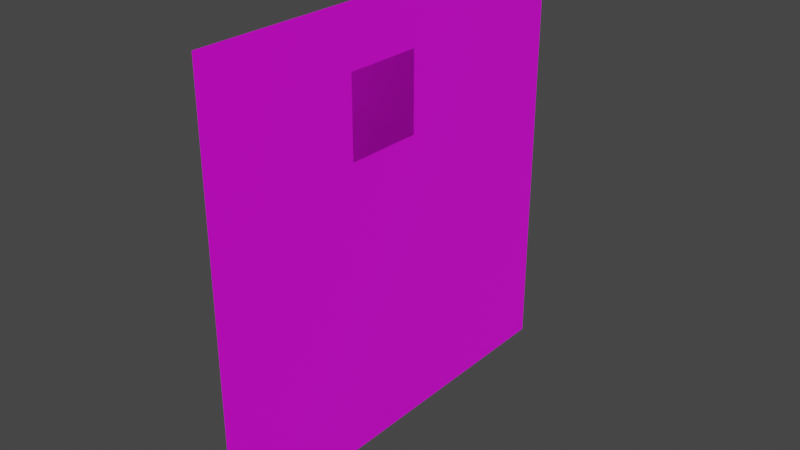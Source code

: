 # Source: Priconne_Leader.blend  (saved by Blender 2.80.75; exported with 4.5.12 LTS)
import bpy
from mathutils import Matrix  # noqa: F401  (used for matrix-valued properties, if any)

bpy.ops.wm.read_factory_settings(use_empty=True)
scene = bpy.context.scene
scene.name = 'Scene'

# ---- collections
col_collection = bpy.data.collections.new('Collection'); scene.collection.children.link(col_collection)

# ---- images (referenced by path relative to the original .blend; pixels are not part of the script)
import os
ASSET_DIR = os.environ.get("B2B_ASSET_DIR", "")  # directory of the original .blend (textures are referenced by path, not embedded)
HERE = os.path.dirname(os.path.abspath(__file__))  # packed textures are extracted next to this script under _unpacked/

def load_image(name, relpath, width, height, colorspace="sRGB"):
    """Load a texture the original file referenced (path relative to the .blend, or extracted next to this script)."""
    p = next((c for c in (os.path.join(HERE, relpath), os.path.join(ASSET_DIR, relpath)) if relpath and os.path.exists(c)), "")
    if p:
        img = bpy.data.images.load(p, check_existing=True)
        img.name = name
    else:  # same state as the original file: an image datablock whose file is absent (Cycles renders it pink)
        img = bpy.data.images.new(name, width, height)
        img.source = "FILE"
        img.filepath = "//" + (relpath or name)
    img.colorspace_settings.name = colorspace
    return img
img_texture_pcr_yui_body_png = load_image('TEXTURE_PCR_YUI_BODY.png', 'TEXTURE_PCR_YUI_BODY.png', 1024, 1024, 'sRGB')
img_texture_pcr_yui_exp_1_png = load_image('TEXTURE_PCR_YUI_EXP_1.png', 'TEXTURE_PCR_YUI_EXP_1.png', 1024, 1024, 'sRGB')
img_texture_pcr_yui_exp_2_png = load_image('TEXTURE_PCR_YUI_EXP_2.png', 'TEXTURE_PCR_YUI_EXP_2.png', 1024, 1024, 'sRGB')

# ---- materials (node trees are filled in below, after node groups)
mat_body = bpy.data.materials.new('Body')
mat_body.use_transparent_shadow = False
mat_expression = bpy.data.materials.new('Expression')
mat_expression.use_transparent_shadow = False
mat_expression_2 = bpy.data.materials.new('Expression_2')
mat_expression_2.use_transparent_shadow = False

# ---- material node trees
mat_body.use_nodes = True; mat_body.node_tree.nodes.clear()
_N = mat_body.node_tree.nodes; _L = mat_body.node_tree.links
n0 = _N.new('ShaderNodeOutputMaterial'); n0.name = 'Material Output'; n0.location = (300, 300)
n1 = _N.new('ShaderNodeBsdfPrincipled'); n1.name = 'Principled BSDF'; n1.location = (10, 300)
n1.distribution = 'GGX'
n1.subsurface_method = 'BURLEY'
n1.inputs[3].default_value = 1.45
n1.inputs[27].default_value = (0.0, 0.0, 0.0, 1.0)
n1.inputs[28].default_value = 1.0
n2 = _N.new('ShaderNodeTexImage'); n2.name = 'Image Texture'; n2.location = (-280, 265)
n2.image = img_texture_pcr_yui_body_png
_L.new(n1.outputs[0], n0.inputs[0])
_L.new(n2.outputs[0], n1.inputs[0])
_L.new(n2.outputs[1], n1.inputs[4])
n0.is_active_output = True
mat_expression.use_nodes = True; mat_expression.node_tree.nodes.clear()
_N = mat_expression.node_tree.nodes; _L = mat_expression.node_tree.links
n0 = _N.new('ShaderNodeTexImage'); n0.name = 'Image Texture'; n0.location = (-310, 41)
n0.image = img_texture_pcr_yui_exp_1_png
n1 = _N.new('ShaderNodeBsdfPrincipled'); n1.name = 'Principled BSDF'; n1.location = (-23, 180)
n1.distribution = 'GGX'
n1.subsurface_method = 'BURLEY'
n1.inputs[3].default_value = 1.45
n1.inputs[27].default_value = (0.0, 0.0, 0.0, 1.0)
n1.inputs[28].default_value = 1.0
n2 = _N.new('ShaderNodeOutputMaterial'); n2.name = 'Material Output'; n2.location = (280, 162)
_L.new(n1.outputs[0], n2.inputs[0])
_L.new(n0.outputs[0], n1.inputs[0])
_L.new(n0.outputs[1], n1.inputs[4])
n2.is_active_output = True
mat_expression_2.use_nodes = True; mat_expression_2.node_tree.nodes.clear()
_N = mat_expression_2.node_tree.nodes; _L = mat_expression_2.node_tree.links
n0 = _N.new('ShaderNodeTexImage'); n0.name = 'Image Texture'; n0.location = (-310, 41)
n0.image = img_texture_pcr_yui_exp_2_png
n1 = _N.new('ShaderNodeBsdfPrincipled'); n1.name = 'Principled BSDF'; n1.location = (-23, 180)
n1.distribution = 'GGX'
n1.subsurface_method = 'BURLEY'
n1.inputs[3].default_value = 1.45
n1.inputs[27].default_value = (0.0, 0.0, 0.0, 1.0)
n1.inputs[28].default_value = 1.0
n2 = _N.new('ShaderNodeOutputMaterial'); n2.name = 'Material Output'; n2.location = (280, 162)
_L.new(n1.outputs[0], n2.inputs[0])
_L.new(n0.outputs[0], n1.inputs[0])
_L.new(n0.outputs[1], n1.inputs[4])
n2.is_active_output = True

# ---- world
world_world = bpy.data.worlds.new('World'); scene.world = world_world
world_world.use_nodes = True; world_world.node_tree.nodes.clear()
_N = world_world.node_tree.nodes; _L = world_world.node_tree.links
n0 = _N.new('ShaderNodeOutputWorld'); n0.name = 'World Output'; n0.location = (300, 300)
n1 = _N.new('ShaderNodeBackground'); n1.name = 'Background'; n1.location = (10, 300)
n1.inputs[0].default_value = (0.05088, 0.05088, 0.05088, 1.0)
_L.new(n1.outputs[0], n0.inputs[0])
n0.is_active_output = True
world_world.color = (0.05088, 0.05088, 0.05088)
world_world.use_sun_shadow = False
world_world.sun_shadow_jitter_overblur = 0.0

# ---- meshes
me_plane = bpy.data.meshes.new('Plane')
me_plane.from_pydata([(-2.121e-13, -46.65, 43.1), (-4.078e-06, 46.65, 43.1), (4.078e-06, -46.65, 136.4), (2.121e-13, 46.65, 136.4)], [], [(0, 3, 2), (0, 1, 3)])
_uv = me_plane.uv_layers.new(name='UVMap')
_uv.uv.foreach_set('vector', [0.0, 0.0, 1.0, 1.0, 0.0, 1.0, 0.0, 0.0, 1.0, 0.0, 1.0, 1.0])
me_plane.materials.append(mat_body)
me_plane.use_remesh_preserve_volume = False
me_plane.use_remesh_preserve_attributes = False
me_plane.use_mirror_vertex_groups = False
me_plane.update()
me_plane_035 = bpy.data.meshes.new('Plane.035')
me_plane_035.from_pydata([(1.017e-06, -12.37, 106.9), (-2.711e-07, 4.688, 106.9), (2.711e-07, -12.37, 123.9), (-1.017e-06, 4.688, 123.9)], [], [(1, 2, 0), (1, 3, 2)])
_uv = me_plane_035.uv_layers.new(name='UVMap')
_uv.uv.foreach_set('vector', [0.1875, 0.8125, 0.0, 1.0, 0.0, 0.8125, 0.1875, 0.8125, 0.1875, 1.0, 0.0, 1.0])
me_plane_035.materials.append(mat_expression)
me_plane_035.use_remesh_preserve_volume = False
me_plane_035.use_remesh_preserve_attributes = False
me_plane_035.use_mirror_vertex_groups = False
me_plane_035.update()
me_plane_020 = bpy.data.meshes.new('Plane.020')
me_plane_020.from_pydata([(1.017e-06, -12.37, 106.9), (-2.711e-07, 4.688, 106.9), (2.711e-07, -12.37, 123.9), (-1.017e-06, 4.688, 123.9)], [], [(1, 2, 0), (1, 3, 2)])
_uv = me_plane_020.uv_layers.new(name='UVMap')
_uv.uv.foreach_set('vector', [0.1875, 0.625, 0.0, 0.8125, 0.0, 0.625, 0.1875, 0.625, 0.1875, 0.8125, 0.0, 0.8125])
me_plane_020.materials.append(mat_expression)
me_plane_020.use_remesh_preserve_volume = False
me_plane_020.use_remesh_preserve_attributes = False
me_plane_020.use_mirror_vertex_groups = False
me_plane_020.update()
me_plane_021 = bpy.data.meshes.new('Plane.021')
me_plane_021.from_pydata([(1.017e-06, -12.37, 106.9), (-2.711e-07, 4.688, 106.9), (2.711e-07, -12.37, 123.9), (-1.017e-06, 4.688, 123.9)], [], [(1, 2, 0), (1, 3, 2)])
_uv = me_plane_021.uv_layers.new(name='UVMap')
_uv.uv.foreach_set('vector', [0.1875, 0.4375, 0.0, 0.625, 0.0, 0.4375, 0.1875, 0.4375, 0.1875, 0.625, 0.0, 0.625])
me_plane_021.materials.append(mat_expression)
me_plane_021.use_remesh_preserve_volume = False
me_plane_021.use_remesh_preserve_attributes = False
me_plane_021.use_mirror_vertex_groups = False
me_plane_021.update()
me_plane_022 = bpy.data.meshes.new('Plane.022')
me_plane_022.from_pydata([(1.017e-06, -12.37, 106.9), (-2.711e-07, 4.688, 106.9), (2.711e-07, -12.37, 123.9), (-1.017e-06, 4.688, 123.9)], [], [(1, 2, 0), (1, 3, 2)])
_uv = me_plane_022.uv_layers.new(name='UVMap')
_uv.uv.foreach_set('vector', [0.375, 0.8125, 0.1875, 1.0, 0.1875, 0.8125, 0.375, 0.8125, 0.375, 1.0, 0.1875, 1.0])
me_plane_022.materials.append(mat_expression)
me_plane_022.use_remesh_preserve_volume = False
me_plane_022.use_remesh_preserve_attributes = False
me_plane_022.use_mirror_vertex_groups = False
me_plane_022.update()
me_plane_023 = bpy.data.meshes.new('Plane.023')
me_plane_023.from_pydata([(1.017e-06, -12.37, 106.9), (-2.711e-07, 4.688, 106.9), (2.711e-07, -12.37, 123.9), (-1.017e-06, 4.688, 123.9)], [], [(1, 2, 0), (1, 3, 2)])
_uv = me_plane_023.uv_layers.new(name='UVMap')
_uv.uv.foreach_set('vector', [0.375, 0.625, 0.1875, 0.8125, 0.1875, 0.625, 0.375, 0.625, 0.375, 0.8125, 0.1875, 0.8125])
me_plane_023.materials.append(mat_expression)
me_plane_023.use_remesh_preserve_volume = False
me_plane_023.use_remesh_preserve_attributes = False
me_plane_023.use_mirror_vertex_groups = False
me_plane_023.update()
me_plane_024 = bpy.data.meshes.new('Plane.024')
me_plane_024.from_pydata([(1.017e-06, -12.37, 106.9), (-2.711e-07, 4.688, 106.9), (2.711e-07, -12.37, 123.9), (-1.017e-06, 4.688, 123.9)], [], [(1, 2, 0), (1, 3, 2)])
_uv = me_plane_024.uv_layers.new(name='UVMap')
_uv.uv.foreach_set('vector', [0.5625, 0.8125, 0.375, 1.0, 0.375, 0.8125, 0.5625, 0.8125, 0.5625, 1.0, 0.375, 1.0])
me_plane_024.materials.append(mat_expression)
me_plane_024.use_remesh_preserve_volume = False
me_plane_024.use_remesh_preserve_attributes = False
me_plane_024.use_mirror_vertex_groups = False
me_plane_024.update()
me_plane_025 = bpy.data.meshes.new('Plane.025')
me_plane_025.from_pydata([(1.017e-06, -12.37, 106.9), (-2.711e-07, 4.688, 106.9), (2.711e-07, -12.37, 123.9), (-1.017e-06, 4.688, 123.9)], [], [(1, 2, 0), (1, 3, 2)])
_uv = me_plane_025.uv_layers.new(name='UVMap')
_uv.uv.foreach_set('vector', [0.5625, 0.625, 0.375, 0.8125, 0.375, 0.625, 0.5625, 0.625, 0.5625, 0.8125, 0.375, 0.8125])
me_plane_025.materials.append(mat_expression)
me_plane_025.use_remesh_preserve_volume = False
me_plane_025.use_remesh_preserve_attributes = False
me_plane_025.use_mirror_vertex_groups = False
me_plane_025.update()
me_plane_026 = bpy.data.meshes.new('Plane.026')
me_plane_026.from_pydata([(1.017e-06, -12.37, 106.9), (-2.711e-07, 4.688, 106.9), (2.711e-07, -12.37, 123.9), (-1.017e-06, 4.688, 123.9)], [], [(1, 2, 0), (1, 3, 2)])
_uv = me_plane_026.uv_layers.new(name='UVMap')
_uv.uv.foreach_set('vector', [0.75, 0.8125, 0.5625, 1.0, 0.5625, 0.8125, 0.75, 0.8125, 0.75, 1.0, 0.5625, 1.0])
me_plane_026.materials.append(mat_expression)
me_plane_026.use_remesh_preserve_volume = False
me_plane_026.use_remesh_preserve_attributes = False
me_plane_026.use_mirror_vertex_groups = False
me_plane_026.update()
me_plane_027 = bpy.data.meshes.new('Plane.027')
me_plane_027.from_pydata([(1.017e-06, -12.37, 106.9), (-2.711e-07, 4.688, 106.9), (2.711e-07, -12.37, 123.9), (-1.017e-06, 4.688, 123.9)], [], [(1, 2, 0), (1, 3, 2)])
_uv = me_plane_027.uv_layers.new(name='UVMap')
_uv.uv.foreach_set('vector', [0.75, 0.625, 0.5625, 0.8125, 0.5625, 0.625, 0.75, 0.625, 0.75, 0.8125, 0.5625, 0.8125])
me_plane_027.materials.append(mat_expression)
me_plane_027.use_remesh_preserve_volume = False
me_plane_027.use_remesh_preserve_attributes = False
me_plane_027.use_mirror_vertex_groups = False
me_plane_027.update()
me_plane_028 = bpy.data.meshes.new('Plane.028')
me_plane_028.from_pydata([(1.017e-06, -12.37, 106.9), (-2.711e-07, 4.688, 106.9), (2.711e-07, -12.37, 123.9), (-1.017e-06, 4.688, 123.9)], [], [(1, 2, 0), (1, 3, 2)])
_uv = me_plane_028.uv_layers.new(name='UVMap')
_uv.uv.foreach_set('vector', [0.9375, 0.8125, 0.75, 1.0, 0.75, 0.8125, 0.9375, 0.8125, 0.9375, 1.0, 0.75, 1.0])
me_plane_028.materials.append(mat_expression)
me_plane_028.use_remesh_preserve_volume = False
me_plane_028.use_remesh_preserve_attributes = False
me_plane_028.use_mirror_vertex_groups = False
me_plane_028.update()
me_plane_029 = bpy.data.meshes.new('Plane.029')
me_plane_029.from_pydata([(1.017e-06, -12.37, 106.9), (-2.711e-07, 4.688, 106.9), (2.711e-07, -12.37, 123.9), (-1.017e-06, 4.688, 123.9)], [], [(1, 2, 0), (1, 3, 2)])
_uv = me_plane_029.uv_layers.new(name='UVMap')
_uv.uv.foreach_set('vector', [0.9375, 0.6125, 0.75, 0.8125, 0.75, 0.6125, 0.9375, 0.6125, 0.9375, 0.8125, 0.75, 0.8125])
me_plane_029.materials.append(mat_expression)
me_plane_029.use_remesh_preserve_volume = False
me_plane_029.use_remesh_preserve_attributes = False
me_plane_029.use_mirror_vertex_groups = False
me_plane_029.update()
me_plane_032 = bpy.data.meshes.new('Plane.032')
me_plane_032.from_pydata([(1.017e-06, -12.37, 106.9), (-2.711e-07, 4.688, 106.9), (2.711e-07, -12.37, 123.9), (-1.017e-06, 4.688, 123.9)], [], [(1, 2, 0), (1, 3, 2)])
_uv = me_plane_032.uv_layers.new(name='UVMap')
_uv.uv.foreach_set('vector', [0.375, 0.4375, 0.1875, 0.625, 0.1875, 0.4375, 0.375, 0.4375, 0.375, 0.625, 0.1875, 0.625])
me_plane_032.materials.append(mat_expression)
me_plane_032.use_remesh_preserve_volume = False
me_plane_032.use_remesh_preserve_attributes = False
me_plane_032.use_mirror_vertex_groups = False
me_plane_032.update()
me_plane_033 = bpy.data.meshes.new('Plane.033')
me_plane_033.from_pydata([(1.017e-06, -12.37, 106.9), (-2.711e-07, 4.688, 106.9), (2.711e-07, -12.37, 123.9), (-1.017e-06, 4.688, 123.9)], [], [(1, 2, 0), (1, 3, 2)])
_uv = me_plane_033.uv_layers.new(name='UVMap')
_uv.uv.foreach_set('vector', [0.5625, 0.4375, 0.375, 0.625, 0.375, 0.4375, 0.5625, 0.4375, 0.5625, 0.625, 0.375, 0.625])
me_plane_033.materials.append(mat_expression)
me_plane_033.use_remesh_preserve_volume = False
me_plane_033.use_remesh_preserve_attributes = False
me_plane_033.use_mirror_vertex_groups = False
me_plane_033.update()
me_plane_031 = bpy.data.meshes.new('Plane.031')
me_plane_031.from_pydata([(1.017e-06, -12.37, 106.9), (-2.711e-07, 4.688, 106.9), (2.711e-07, -12.37, 123.9), (-1.017e-06, 4.688, 123.9)], [], [(1, 2, 0), (1, 3, 2)])
_uv = me_plane_031.uv_layers.new(name='UVMap')
_uv.uv.foreach_set('vector', [0.75, 0.4375, 0.5625, 0.625, 0.5625, 0.4375, 0.75, 0.4375, 0.75, 0.625, 0.5625, 0.625])
me_plane_031.materials.append(mat_expression)
me_plane_031.use_remesh_preserve_volume = False
me_plane_031.use_remesh_preserve_attributes = False
me_plane_031.use_mirror_vertex_groups = False
me_plane_031.update()
me_plane_030 = bpy.data.meshes.new('Plane.030')
me_plane_030.from_pydata([(1.017e-06, -12.37, 106.9), (-2.711e-07, 4.688, 106.9), (2.711e-07, -12.37, 123.9), (-1.017e-06, 4.688, 123.9)], [], [(1, 2, 0), (1, 3, 2)])
_uv = me_plane_030.uv_layers.new(name='UVMap')
_uv.uv.foreach_set('vector', [0.9375, 0.4375, 0.75, 0.625, 0.75, 0.4375, 0.9375, 0.4375, 0.9375, 0.625, 0.75, 0.625])
me_plane_030.materials.append(mat_expression)
me_plane_030.use_remesh_preserve_volume = False
me_plane_030.use_remesh_preserve_attributes = False
me_plane_030.use_mirror_vertex_groups = False
me_plane_030.update()
me_plane_001 = bpy.data.meshes.new('Plane.001')
me_plane_001.from_pydata([(1.017e-06, -12.37, 106.9), (-2.711e-07, 4.688, 106.9), (2.711e-07, -12.37, 123.9), (-1.017e-06, 4.688, 123.9)], [], [(1, 2, 0), (1, 3, 2)])
_uv = me_plane_001.uv_layers.new(name='UVMap')
_uv.uv.foreach_set('vector', [0.1875, 0.8125, 0.0, 1.0, 0.0, 0.8125, 0.1875, 0.8125, 0.1875, 1.0, 0.0, 1.0])
me_plane_001.materials.append(mat_expression_2)
me_plane_001.use_remesh_preserve_volume = False
me_plane_001.use_remesh_preserve_attributes = False
me_plane_001.use_mirror_vertex_groups = False
me_plane_001.update()
me_plane_016 = bpy.data.meshes.new('Plane.016')
me_plane_016.from_pydata([(1.017e-06, -12.37, 106.9), (-2.711e-07, 4.688, 106.9), (2.711e-07, -12.37, 123.9), (-1.017e-06, 4.688, 123.9)], [], [(1, 2, 0), (1, 3, 2)])
_uv = me_plane_016.uv_layers.new(name='UVMap')
_uv.uv.foreach_set('vector', [0.1875, 0.625, 0.0, 0.8125, 0.0, 0.625, 0.1875, 0.625, 0.1875, 0.8125, 0.0, 0.8125])
me_plane_016.materials.append(mat_expression_2)
me_plane_016.use_remesh_preserve_volume = False
me_plane_016.use_remesh_preserve_attributes = False
me_plane_016.use_mirror_vertex_groups = False
me_plane_016.update()
me_plane_003 = bpy.data.meshes.new('Plane.003')
me_plane_003.from_pydata([(1.017e-06, -12.37, 106.9), (-2.711e-07, 4.688, 106.9), (2.711e-07, -12.37, 123.9), (-1.017e-06, 4.688, 123.9)], [], [(1, 2, 0), (1, 3, 2)])
_uv = me_plane_003.uv_layers.new(name='UVMap')
_uv.uv.foreach_set('vector', [0.1875, 0.4375, 0.0, 0.625, 0.0, 0.4375, 0.1875, 0.4375, 0.1875, 0.625, 0.0, 0.625])
me_plane_003.materials.append(mat_expression_2)
me_plane_003.use_remesh_preserve_volume = False
me_plane_003.use_remesh_preserve_attributes = False
me_plane_003.use_mirror_vertex_groups = False
me_plane_003.update()
me_plane_004 = bpy.data.meshes.new('Plane.004')
me_plane_004.from_pydata([(1.017e-06, -12.37, 106.9), (-2.711e-07, 4.688, 106.9), (2.711e-07, -12.37, 123.9), (-1.017e-06, 4.688, 123.9)], [], [(1, 2, 0), (1, 3, 2)])
_uv = me_plane_004.uv_layers.new(name='UVMap')
_uv.uv.foreach_set('vector', [0.375, 0.8125, 0.1875, 1.0, 0.1875, 0.8125, 0.375, 0.8125, 0.375, 1.0, 0.1875, 1.0])
me_plane_004.materials.append(mat_expression_2)
me_plane_004.use_remesh_preserve_volume = False
me_plane_004.use_remesh_preserve_attributes = False
me_plane_004.use_mirror_vertex_groups = False
me_plane_004.update()
me_plane_005 = bpy.data.meshes.new('Plane.005')
me_plane_005.from_pydata([(1.017e-06, -12.37, 106.9), (-2.711e-07, 4.688, 106.9), (2.711e-07, -12.37, 123.9), (-1.017e-06, 4.688, 123.9)], [], [(1, 2, 0), (1, 3, 2)])
_uv = me_plane_005.uv_layers.new(name='UVMap')
_uv.uv.foreach_set('vector', [0.375, 0.625, 0.1875, 0.8125, 0.1875, 0.625, 0.375, 0.625, 0.375, 0.8125, 0.1875, 0.8125])
me_plane_005.materials.append(mat_expression_2)
me_plane_005.use_remesh_preserve_volume = False
me_plane_005.use_remesh_preserve_attributes = False
me_plane_005.use_mirror_vertex_groups = False
me_plane_005.update()
me_plane_006 = bpy.data.meshes.new('Plane.006')
me_plane_006.from_pydata([(1.017e-06, -12.37, 106.9), (-2.711e-07, 4.688, 106.9), (2.711e-07, -12.37, 123.9), (-1.017e-06, 4.688, 123.9)], [], [(1, 2, 0), (1, 3, 2)])
_uv = me_plane_006.uv_layers.new(name='UVMap')
_uv.uv.foreach_set('vector', [0.375, 0.4375, 0.1875, 0.625, 0.1875, 0.4375, 0.375, 0.4375, 0.375, 0.625, 0.1875, 0.625])
me_plane_006.materials.append(mat_expression_2)
me_plane_006.use_remesh_preserve_volume = False
me_plane_006.use_remesh_preserve_attributes = False
me_plane_006.use_mirror_vertex_groups = False
me_plane_006.update()
me_plane_007 = bpy.data.meshes.new('Plane.007')
me_plane_007.from_pydata([(1.017e-06, -12.37, 106.9), (-2.711e-07, 4.688, 106.9), (2.711e-07, -12.37, 123.9), (-1.017e-06, 4.688, 123.9)], [], [(1, 2, 0), (1, 3, 2)])
_uv = me_plane_007.uv_layers.new(name='UVMap')
_uv.uv.foreach_set('vector', [0.5625, 0.8125, 0.375, 1.0, 0.375, 0.8125, 0.5625, 0.8125, 0.5625, 1.0, 0.375, 1.0])
me_plane_007.materials.append(mat_expression_2)
me_plane_007.use_remesh_preserve_volume = False
me_plane_007.use_remesh_preserve_attributes = False
me_plane_007.use_mirror_vertex_groups = False
me_plane_007.update()
me_plane_008 = bpy.data.meshes.new('Plane.008')
me_plane_008.from_pydata([(1.017e-06, -12.37, 106.9), (-2.711e-07, 4.688, 106.9), (2.711e-07, -12.37, 123.9), (-1.017e-06, 4.688, 123.9)], [], [(1, 2, 0), (1, 3, 2)])
_uv = me_plane_008.uv_layers.new(name='UVMap')
_uv.uv.foreach_set('vector', [0.5625, 0.625, 0.375, 0.8125, 0.375, 0.625, 0.5625, 0.625, 0.5625, 0.8125, 0.375, 0.8125])
me_plane_008.materials.append(mat_expression_2)
me_plane_008.use_remesh_preserve_volume = False
me_plane_008.use_remesh_preserve_attributes = False
me_plane_008.use_mirror_vertex_groups = False
me_plane_008.update()
me_plane_009 = bpy.data.meshes.new('Plane.009')
me_plane_009.from_pydata([(1.017e-06, -12.37, 106.9), (-2.711e-07, 4.688, 106.9), (2.711e-07, -12.37, 123.9), (-1.017e-06, 4.688, 123.9)], [], [(1, 2, 0), (1, 3, 2)])
_uv = me_plane_009.uv_layers.new(name='UVMap')
_uv.uv.foreach_set('vector', [0.5625, 0.4375, 0.375, 0.635, 0.375, 0.4375, 0.5625, 0.4375, 0.5625, 0.635, 0.375, 0.635])
me_plane_009.materials.append(mat_expression_2)
me_plane_009.use_remesh_preserve_volume = False
me_plane_009.use_remesh_preserve_attributes = False
me_plane_009.use_mirror_vertex_groups = False
me_plane_009.update()
me_plane_010 = bpy.data.meshes.new('Plane.010')
me_plane_010.from_pydata([(1.017e-06, -12.37, 106.9), (-2.711e-07, 4.688, 106.9), (2.711e-07, -12.37, 123.9), (-1.017e-06, 4.688, 123.9)], [], [(1, 2, 0), (1, 3, 2)])
_uv = me_plane_010.uv_layers.new(name='UVMap')
_uv.uv.foreach_set('vector', [0.75, 0.8125, 0.5625, 1.0, 0.5625, 0.8125, 0.75, 0.8125, 0.75, 1.0, 0.5625, 1.0])
me_plane_010.materials.append(mat_expression_2)
me_plane_010.use_remesh_preserve_volume = False
me_plane_010.use_remesh_preserve_attributes = False
me_plane_010.use_mirror_vertex_groups = False
me_plane_010.update()
me_plane_011 = bpy.data.meshes.new('Plane.011')
me_plane_011.from_pydata([(1.017e-06, -12.37, 106.9), (-2.711e-07, 4.688, 106.9), (2.711e-07, -12.37, 123.9), (-1.017e-06, 4.688, 123.9)], [], [(1, 2, 0), (1, 3, 2)])
_uv = me_plane_011.uv_layers.new(name='UVMap')
_uv.uv.foreach_set('vector', [0.75, 0.625, 0.5625, 0.8125, 0.5625, 0.625, 0.75, 0.625, 0.75, 0.8125, 0.5625, 0.8125])
me_plane_011.materials.append(mat_expression_2)
me_plane_011.use_remesh_preserve_volume = False
me_plane_011.use_remesh_preserve_attributes = False
me_plane_011.use_mirror_vertex_groups = False
me_plane_011.update()
me_plane_012 = bpy.data.meshes.new('Plane.012')
me_plane_012.from_pydata([(1.017e-06, -12.37, 106.9), (-2.711e-07, 4.688, 106.9), (2.711e-07, -12.37, 123.9), (-1.017e-06, 4.688, 123.9)], [], [(1, 2, 0), (1, 3, 2)])
_uv = me_plane_012.uv_layers.new(name='UVMap')
_uv.uv.foreach_set('vector', [0.75, 0.4375, 0.5625, 0.625, 0.5625, 0.4375, 0.75, 0.4375, 0.75, 0.625, 0.5625, 0.625])
me_plane_012.materials.append(mat_expression_2)
me_plane_012.use_remesh_preserve_volume = False
me_plane_012.use_remesh_preserve_attributes = False
me_plane_012.use_mirror_vertex_groups = False
me_plane_012.update()
me_plane_013 = bpy.data.meshes.new('Plane.013')
me_plane_013.from_pydata([(1.017e-06, -12.37, 106.9), (-2.711e-07, 4.688, 106.9), (2.711e-07, -12.37, 123.9), (-1.017e-06, 4.688, 123.9)], [], [(1, 2, 0), (1, 3, 2)])
_uv = me_plane_013.uv_layers.new(name='UVMap')
_uv.uv.foreach_set('vector', [0.9375, 0.8125, 0.75, 1.0, 0.75, 0.8125, 0.9375, 0.8125, 0.9375, 1.0, 0.75, 1.0])
me_plane_013.materials.append(mat_expression_2)
me_plane_013.use_remesh_preserve_volume = False
me_plane_013.use_remesh_preserve_attributes = False
me_plane_013.use_mirror_vertex_groups = False
me_plane_013.update()
me_plane_014 = bpy.data.meshes.new('Plane.014')
me_plane_014.from_pydata([(1.017e-06, -12.37, 106.9), (-2.711e-07, 4.688, 106.9), (2.711e-07, -12.37, 123.9), (-1.017e-06, 4.688, 123.9)], [], [(1, 2, 0), (1, 3, 2)])
_uv = me_plane_014.uv_layers.new(name='UVMap')
_uv.uv.foreach_set('vector', [0.9375, 0.625, 0.75, 0.8125, 0.75, 0.625, 0.9375, 0.625, 0.9375, 0.8125, 0.75, 0.8125])
me_plane_014.materials.append(mat_expression_2)
me_plane_014.use_remesh_preserve_volume = False
me_plane_014.use_remesh_preserve_attributes = False
me_plane_014.use_mirror_vertex_groups = False
me_plane_014.update()
me_plane_015 = bpy.data.meshes.new('Plane.015')
me_plane_015.from_pydata([(1.017e-06, -12.37, 106.9), (-2.711e-07, 4.688, 106.9), (2.711e-07, -12.37, 123.9), (-1.017e-06, 4.688, 123.9)], [], [(1, 2, 0), (1, 3, 2)])
_uv = me_plane_015.uv_layers.new(name='UVMap')
_uv.uv.foreach_set('vector', [0.9375, 0.4375, 0.75, 0.625, 0.75, 0.4375, 0.9375, 0.4375, 0.9375, 0.625, 0.75, 0.625])
me_plane_015.materials.append(mat_expression_2)
me_plane_015.use_remesh_preserve_volume = False
me_plane_015.use_remesh_preserve_attributes = False
me_plane_015.use_mirror_vertex_groups = False
me_plane_015.update()
arm_armature = bpy.data.armatures.new('Armature')  # bones are not reproduced

# ---- objects
ob_body1 = bpy.data.objects.new('Body1', me_plane)
ob_priconne_leader = bpy.data.objects.new('Priconne Leader', arm_armature)
ob_e00_normal = bpy.data.objects.new('E00 Normal', me_plane_035)
ob_e01_normal = bpy.data.objects.new('E01 Normal', me_plane_020)
ob_e02_joy = bpy.data.objects.new('E02 Joy', me_plane_021)
ob_e10_shy = bpy.data.objects.new('E10 Shy', me_plane_022)
ob_e11_shy = bpy.data.objects.new('E11 Shy', me_plane_023)
ob_e20_scared = bpy.data.objects.new('E20 Scared', me_plane_024)
ob_e21_scared = bpy.data.objects.new('E21 Scared', me_plane_025)
ob_e30_sad = bpy.data.objects.new('E30 Sad', me_plane_026)
ob_e31_sad = bpy.data.objects.new('E31 Sad', me_plane_027)
ob_e40_angry = bpy.data.objects.new('E40 Angry', me_plane_028)
ob_e41_angry = bpy.data.objects.new('E41 Angry', me_plane_029)
ob_e_12_reserved = bpy.data.objects.new('E_12 Reserved', me_plane_032)
ob_e_22_reserved = bpy.data.objects.new('E_22 Reserved', me_plane_033)
ob_e_32_reserved = bpy.data.objects.new('E_32 Reserved', me_plane_031)
ob_e_42_reserved = bpy.data.objects.new('E_42 Reserved', me_plane_030)
ob_m00_normal = bpy.data.objects.new('M00 Normal', me_plane_001)
ob_m01_normal = bpy.data.objects.new('M01 Normal', me_plane_016)
ob_m02_normal = bpy.data.objects.new('M02 Normal', me_plane_003)
ob_m10_shy = bpy.data.objects.new('M10 Shy', me_plane_004)
ob_m11_shy = bpy.data.objects.new('M11 Shy', me_plane_005)
ob_m12_shy = bpy.data.objects.new('M12 Shy', me_plane_006)
ob_m20_scared = bpy.data.objects.new('M20 Scared', me_plane_007)
ob_m21_scared = bpy.data.objects.new('M21 Scared', me_plane_008)
ob_m22_scared = bpy.data.objects.new('M22 Scared', me_plane_009)
ob_m30_sad = bpy.data.objects.new('M30 Sad', me_plane_010)
ob_m31_sad = bpy.data.objects.new('M31 Sad', me_plane_011)
ob_m32_sad = bpy.data.objects.new('M32 Sad', me_plane_012)
ob_m40_angry = bpy.data.objects.new('M40 Angry', me_plane_013)
ob_m41_angry = bpy.data.objects.new('M41 Angry', me_plane_014)
ob_m42_angry = bpy.data.objects.new('M42 Angry', me_plane_015)

# ---- transforms, parenting, visibility, modifiers, constraints
ob_body1.parent = ob_priconne_leader
ob_body1.location = (0.0, 0.0, 0.0)
ob_body1.scale = (1.0, 1.0, 1.0)
ob_body1.lineart.crease_threshold = 0.0
_vg = ob_body1.vertex_groups.new(name='Body1')
_vg.add([0, 1, 2, 3], 1.0, 'REPLACE')
_m = ob_body1.modifiers.new('Armature', 'ARMATURE')
_m.object = ob_priconne_leader
ob_priconne_leader.location = (0.0, 0.0, 0.0)
ob_priconne_leader.lineart.crease_threshold = 0.0
ob_e00_normal.parent = ob_priconne_leader
ob_e00_normal.location = (0.0, 0.0, 0.0)
ob_e00_normal.lineart.crease_threshold = 0.0
_vg = ob_e00_normal.vertex_groups.new(name='E00 Normal')
for _i, _w in zip([0, 1, 2, 3], [0.0625, 0.0625, 0.0625, 0.0625]): _vg.add([_i], _w, 'REPLACE')
_m = ob_e00_normal.modifiers.new('Armature', 'ARMATURE')
_m.object = ob_priconne_leader
ob_e01_normal.parent = ob_priconne_leader
ob_e01_normal.location = (0.0, 0.0, 0.0)
ob_e01_normal.lineart.crease_threshold = 0.0
_vg = ob_e01_normal.vertex_groups.new(name='E01 Normal')
_vg.add([0, 1, 2, 3], 1.0, 'REPLACE')
_m = ob_e01_normal.modifiers.new('Armature', 'ARMATURE')
_m.object = ob_priconne_leader
ob_e02_joy.parent = ob_priconne_leader
ob_e02_joy.location = (0.0, 0.0, 0.0)
ob_e02_joy.lineart.crease_threshold = 0.0
_vg = ob_e02_joy.vertex_groups.new(name='Base')
_vg = ob_e02_joy.vertex_groups.new(name='Body1')
_vg = ob_e02_joy.vertex_groups.new(name='E00 Normal')
_vg = ob_e02_joy.vertex_groups.new(name='E01 Normal')
_vg = ob_e02_joy.vertex_groups.new(name='E02 Joy')
_vg.add([0, 1, 2, 3], 1.0, 'REPLACE')
_vg = ob_e02_joy.vertex_groups.new(name='E10 Shy')
_vg = ob_e02_joy.vertex_groups.new(name='E11 Shy')
_vg = ob_e02_joy.vertex_groups.new(name='E20 Scared')
_vg = ob_e02_joy.vertex_groups.new(name='E21 Scared')
_vg = ob_e02_joy.vertex_groups.new(name='E30 Sad')
_vg = ob_e02_joy.vertex_groups.new(name='E31 Sad')
_vg = ob_e02_joy.vertex_groups.new(name='E40 Angry')
_vg = ob_e02_joy.vertex_groups.new(name='E41 Angry')
_vg = ob_e02_joy.vertex_groups.new(name='E_12 Reserved')
_vg = ob_e02_joy.vertex_groups.new(name='E_22 Reserved')
_vg = ob_e02_joy.vertex_groups.new(name='E_32 Reserved')
_vg = ob_e02_joy.vertex_groups.new(name='E_42 Reserved')
_m = ob_e02_joy.modifiers.new('Armature', 'ARMATURE')
_m.object = ob_priconne_leader
ob_e10_shy.parent = ob_priconne_leader
ob_e10_shy.location = (0.0, 0.0, 0.0)
ob_e10_shy.lineart.crease_threshold = 0.0
_vg = ob_e10_shy.vertex_groups.new(name='Base')
_vg = ob_e10_shy.vertex_groups.new(name='Body1')
_vg = ob_e10_shy.vertex_groups.new(name='E00 Normal')
_vg = ob_e10_shy.vertex_groups.new(name='E01 Normal')
_vg = ob_e10_shy.vertex_groups.new(name='E02 Joy')
_vg = ob_e10_shy.vertex_groups.new(name='E10 Shy')
_vg.add([0, 1, 2, 3], 1.0, 'REPLACE')
_vg = ob_e10_shy.vertex_groups.new(name='E11 Shy')
_vg = ob_e10_shy.vertex_groups.new(name='E20 Scared')
_vg = ob_e10_shy.vertex_groups.new(name='E21 Scared')
_vg = ob_e10_shy.vertex_groups.new(name='E30 Sad')
_vg = ob_e10_shy.vertex_groups.new(name='E31 Sad')
_vg = ob_e10_shy.vertex_groups.new(name='E40 Angry')
_vg = ob_e10_shy.vertex_groups.new(name='E41 Angry')
_vg = ob_e10_shy.vertex_groups.new(name='E_12 Reserved')
_vg = ob_e10_shy.vertex_groups.new(name='E_22 Reserved')
_vg = ob_e10_shy.vertex_groups.new(name='E_32 Reserved')
_vg = ob_e10_shy.vertex_groups.new(name='E_42 Reserved')
_m = ob_e10_shy.modifiers.new('Armature', 'ARMATURE')
_m.object = ob_priconne_leader
ob_e11_shy.parent = ob_priconne_leader
ob_e11_shy.location = (0.0, 0.0, 0.0)
ob_e11_shy.lineart.crease_threshold = 0.0
_vg = ob_e11_shy.vertex_groups.new(name='Base')
_vg = ob_e11_shy.vertex_groups.new(name='Body1')
_vg = ob_e11_shy.vertex_groups.new(name='E00 Normal')
_vg = ob_e11_shy.vertex_groups.new(name='E01 Normal')
_vg = ob_e11_shy.vertex_groups.new(name='E02 Joy')
_vg = ob_e11_shy.vertex_groups.new(name='E10 Shy')
_vg = ob_e11_shy.vertex_groups.new(name='E11 Shy')
_vg.add([0, 1, 2, 3], 1.0, 'REPLACE')
_vg = ob_e11_shy.vertex_groups.new(name='E20 Scared')
_vg = ob_e11_shy.vertex_groups.new(name='E21 Scared')
_vg = ob_e11_shy.vertex_groups.new(name='E30 Sad')
_vg = ob_e11_shy.vertex_groups.new(name='E31 Sad')
_vg = ob_e11_shy.vertex_groups.new(name='E40 Angry')
_vg = ob_e11_shy.vertex_groups.new(name='E41 Angry')
_vg = ob_e11_shy.vertex_groups.new(name='E_12 Reserved')
_vg = ob_e11_shy.vertex_groups.new(name='E_22 Reserved')
_vg = ob_e11_shy.vertex_groups.new(name='E_32 Reserved')
_vg = ob_e11_shy.vertex_groups.new(name='E_42 Reserved')
_m = ob_e11_shy.modifiers.new('Armature', 'ARMATURE')
_m.object = ob_priconne_leader
ob_e20_scared.parent = ob_priconne_leader
ob_e20_scared.location = (0.0, 0.0, 0.0)
ob_e20_scared.lineart.crease_threshold = 0.0
_vg = ob_e20_scared.vertex_groups.new(name='Base')
_vg = ob_e20_scared.vertex_groups.new(name='Body1')
_vg = ob_e20_scared.vertex_groups.new(name='E00 Normal')
_vg = ob_e20_scared.vertex_groups.new(name='E01 Normal')
_vg = ob_e20_scared.vertex_groups.new(name='E02 Joy')
_vg = ob_e20_scared.vertex_groups.new(name='E10 Shy')
_vg = ob_e20_scared.vertex_groups.new(name='E11 Shy')
_vg = ob_e20_scared.vertex_groups.new(name='E20 Scared')
_vg.add([0, 1, 2, 3], 1.0, 'REPLACE')
_vg = ob_e20_scared.vertex_groups.new(name='E21 Scared')
_vg = ob_e20_scared.vertex_groups.new(name='E30 Sad')
_vg = ob_e20_scared.vertex_groups.new(name='E31 Sad')
_vg = ob_e20_scared.vertex_groups.new(name='E40 Angry')
_vg = ob_e20_scared.vertex_groups.new(name='E41 Angry')
_vg = ob_e20_scared.vertex_groups.new(name='E_12 Reserved')
_vg = ob_e20_scared.vertex_groups.new(name='E_22 Reserved')
_vg = ob_e20_scared.vertex_groups.new(name='E_32 Reserved')
_vg = ob_e20_scared.vertex_groups.new(name='E_42 Reserved')
_m = ob_e20_scared.modifiers.new('Armature', 'ARMATURE')
_m.object = ob_priconne_leader
ob_e21_scared.parent = ob_priconne_leader
ob_e21_scared.location = (0.0, 0.0, 0.0)
ob_e21_scared.lineart.crease_threshold = 0.0
_vg = ob_e21_scared.vertex_groups.new(name='Base')
_vg = ob_e21_scared.vertex_groups.new(name='Body1')
_vg = ob_e21_scared.vertex_groups.new(name='E00 Normal')
_vg = ob_e21_scared.vertex_groups.new(name='E01 Normal')
_vg = ob_e21_scared.vertex_groups.new(name='E02 Joy')
_vg = ob_e21_scared.vertex_groups.new(name='E10 Shy')
_vg = ob_e21_scared.vertex_groups.new(name='E11 Shy')
_vg = ob_e21_scared.vertex_groups.new(name='E20 Scared')
_vg = ob_e21_scared.vertex_groups.new(name='E21 Scared')
_vg.add([0, 1, 2, 3], 1.0, 'REPLACE')
_vg = ob_e21_scared.vertex_groups.new(name='E30 Sad')
_vg = ob_e21_scared.vertex_groups.new(name='E31 Sad')
_vg = ob_e21_scared.vertex_groups.new(name='E40 Angry')
_vg = ob_e21_scared.vertex_groups.new(name='E41 Angry')
_vg = ob_e21_scared.vertex_groups.new(name='E_12 Reserved')
_vg = ob_e21_scared.vertex_groups.new(name='E_22 Reserved')
_vg = ob_e21_scared.vertex_groups.new(name='E_32 Reserved')
_vg = ob_e21_scared.vertex_groups.new(name='E_42 Reserved')
_m = ob_e21_scared.modifiers.new('Armature', 'ARMATURE')
_m.object = ob_priconne_leader
ob_e30_sad.parent = ob_priconne_leader
ob_e30_sad.location = (0.0, 0.0, 0.0)
ob_e30_sad.lineart.crease_threshold = 0.0
_vg = ob_e30_sad.vertex_groups.new(name='Base')
_vg = ob_e30_sad.vertex_groups.new(name='Body1')
_vg = ob_e30_sad.vertex_groups.new(name='E00 Normal')
_vg = ob_e30_sad.vertex_groups.new(name='E01 Normal')
_vg = ob_e30_sad.vertex_groups.new(name='E02 Joy')
_vg = ob_e30_sad.vertex_groups.new(name='E10 Shy')
_vg = ob_e30_sad.vertex_groups.new(name='E11 Shy')
_vg = ob_e30_sad.vertex_groups.new(name='E20 Scared')
_vg = ob_e30_sad.vertex_groups.new(name='E21 Scared')
_vg = ob_e30_sad.vertex_groups.new(name='E30 Sad')
_vg.add([0, 1, 2, 3], 1.0, 'REPLACE')
_vg = ob_e30_sad.vertex_groups.new(name='E31 Sad')
_vg = ob_e30_sad.vertex_groups.new(name='E40 Angry')
_vg = ob_e30_sad.vertex_groups.new(name='E41 Angry')
_vg = ob_e30_sad.vertex_groups.new(name='E_12 Reserved')
_vg = ob_e30_sad.vertex_groups.new(name='E_22 Reserved')
_vg = ob_e30_sad.vertex_groups.new(name='E_32 Reserved')
_vg = ob_e30_sad.vertex_groups.new(name='E_42 Reserved')
_m = ob_e30_sad.modifiers.new('Armature', 'ARMATURE')
_m.object = ob_priconne_leader
ob_e31_sad.parent = ob_priconne_leader
ob_e31_sad.location = (0.0, 0.0, 0.0)
ob_e31_sad.lineart.crease_threshold = 0.0
_vg = ob_e31_sad.vertex_groups.new(name='Base')
_vg = ob_e31_sad.vertex_groups.new(name='Body1')
_vg = ob_e31_sad.vertex_groups.new(name='E00 Normal')
_vg = ob_e31_sad.vertex_groups.new(name='E01 Normal')
_vg = ob_e31_sad.vertex_groups.new(name='E02 Joy')
_vg = ob_e31_sad.vertex_groups.new(name='E10 Shy')
_vg = ob_e31_sad.vertex_groups.new(name='E11 Shy')
_vg = ob_e31_sad.vertex_groups.new(name='E20 Scared')
_vg = ob_e31_sad.vertex_groups.new(name='E21 Scared')
_vg = ob_e31_sad.vertex_groups.new(name='E30 Sad')
_vg = ob_e31_sad.vertex_groups.new(name='E31 Sad')
_vg.add([0, 1, 2, 3], 1.0, 'REPLACE')
_vg = ob_e31_sad.vertex_groups.new(name='E40 Angry')
_vg = ob_e31_sad.vertex_groups.new(name='E41 Angry')
_vg = ob_e31_sad.vertex_groups.new(name='E_12 Reserved')
_vg = ob_e31_sad.vertex_groups.new(name='E_22 Reserved')
_vg = ob_e31_sad.vertex_groups.new(name='E_32 Reserved')
_vg = ob_e31_sad.vertex_groups.new(name='E_42 Reserved')
_m = ob_e31_sad.modifiers.new('Armature', 'ARMATURE')
_m.object = ob_priconne_leader
ob_e40_angry.parent = ob_priconne_leader
ob_e40_angry.location = (0.0, 0.0, 0.0)
ob_e40_angry.lineart.crease_threshold = 0.0
_vg = ob_e40_angry.vertex_groups.new(name='Base')
_vg = ob_e40_angry.vertex_groups.new(name='Body1')
_vg = ob_e40_angry.vertex_groups.new(name='E00 Normal')
_vg = ob_e40_angry.vertex_groups.new(name='E01 Normal')
_vg = ob_e40_angry.vertex_groups.new(name='E02 Joy')
_vg = ob_e40_angry.vertex_groups.new(name='E10 Shy')
_vg = ob_e40_angry.vertex_groups.new(name='E11 Shy')
_vg = ob_e40_angry.vertex_groups.new(name='E20 Scared')
_vg = ob_e40_angry.vertex_groups.new(name='E21 Scared')
_vg = ob_e40_angry.vertex_groups.new(name='E30 Sad')
_vg = ob_e40_angry.vertex_groups.new(name='E31 Sad')
_vg = ob_e40_angry.vertex_groups.new(name='E40 Angry')
_vg.add([0, 1, 2, 3], 1.0, 'REPLACE')
_vg = ob_e40_angry.vertex_groups.new(name='E41 Angry')
_vg = ob_e40_angry.vertex_groups.new(name='E_12 Reserved')
_vg = ob_e40_angry.vertex_groups.new(name='E_22 Reserved')
_vg = ob_e40_angry.vertex_groups.new(name='E_32 Reserved')
_vg = ob_e40_angry.vertex_groups.new(name='E_42 Reserved')
_m = ob_e40_angry.modifiers.new('Armature', 'ARMATURE')
_m.object = ob_priconne_leader
ob_e41_angry.parent = ob_priconne_leader
ob_e41_angry.location = (0.0, 0.0, 0.0)
ob_e41_angry.lineart.crease_threshold = 0.0
_vg = ob_e41_angry.vertex_groups.new(name='Base')
_vg = ob_e41_angry.vertex_groups.new(name='Body1')
_vg = ob_e41_angry.vertex_groups.new(name='E00 Normal')
_vg = ob_e41_angry.vertex_groups.new(name='E01 Normal')
_vg = ob_e41_angry.vertex_groups.new(name='E02 Joy')
_vg = ob_e41_angry.vertex_groups.new(name='E10 Shy')
_vg = ob_e41_angry.vertex_groups.new(name='E11 Shy')
_vg = ob_e41_angry.vertex_groups.new(name='E20 Scared')
_vg = ob_e41_angry.vertex_groups.new(name='E21 Scared')
_vg = ob_e41_angry.vertex_groups.new(name='E30 Sad')
_vg = ob_e41_angry.vertex_groups.new(name='E31 Sad')
_vg = ob_e41_angry.vertex_groups.new(name='E40 Angry')
_vg = ob_e41_angry.vertex_groups.new(name='E41 Angry')
_vg.add([0, 1, 2, 3], 1.0, 'REPLACE')
_vg = ob_e41_angry.vertex_groups.new(name='E_12 Reserved')
_vg = ob_e41_angry.vertex_groups.new(name='E_22 Reserved')
_vg = ob_e41_angry.vertex_groups.new(name='E_32 Reserved')
_vg = ob_e41_angry.vertex_groups.new(name='E_42 Reserved')
_m = ob_e41_angry.modifiers.new('Armature', 'ARMATURE')
_m.object = ob_priconne_leader
ob_e_12_reserved.parent = ob_priconne_leader
ob_e_12_reserved.location = (0.0, 0.0, 0.0)
ob_e_12_reserved.lineart.crease_threshold = 0.0
_vg = ob_e_12_reserved.vertex_groups.new(name='Base')
_vg = ob_e_12_reserved.vertex_groups.new(name='Body1')
_vg = ob_e_12_reserved.vertex_groups.new(name='E00 Normal')
_vg = ob_e_12_reserved.vertex_groups.new(name='E01 Normal')
_vg = ob_e_12_reserved.vertex_groups.new(name='E02 Joy')
_vg = ob_e_12_reserved.vertex_groups.new(name='E10 Shy')
_vg = ob_e_12_reserved.vertex_groups.new(name='E11 Shy')
_vg = ob_e_12_reserved.vertex_groups.new(name='E20 Scared')
_vg = ob_e_12_reserved.vertex_groups.new(name='E21 Scared')
_vg = ob_e_12_reserved.vertex_groups.new(name='E30 Sad')
_vg = ob_e_12_reserved.vertex_groups.new(name='E31 Sad')
_vg = ob_e_12_reserved.vertex_groups.new(name='E40 Angry')
_vg = ob_e_12_reserved.vertex_groups.new(name='E41 Angry')
_vg = ob_e_12_reserved.vertex_groups.new(name='E_12 Reserved')
_vg.add([0, 1, 2, 3], 1.0, 'REPLACE')
_vg = ob_e_12_reserved.vertex_groups.new(name='E_22 Reserved')
_vg = ob_e_12_reserved.vertex_groups.new(name='E_32 Reserved')
_vg = ob_e_12_reserved.vertex_groups.new(name='E_42 Reserved')
_m = ob_e_12_reserved.modifiers.new('Armature', 'ARMATURE')
_m.object = ob_priconne_leader
ob_e_22_reserved.parent = ob_priconne_leader
ob_e_22_reserved.location = (0.0, 0.0, 0.0)
ob_e_22_reserved.lineart.crease_threshold = 0.0
_vg = ob_e_22_reserved.vertex_groups.new(name='Base')
_vg = ob_e_22_reserved.vertex_groups.new(name='Body1')
_vg = ob_e_22_reserved.vertex_groups.new(name='E00 Normal')
_vg = ob_e_22_reserved.vertex_groups.new(name='E01 Normal')
_vg = ob_e_22_reserved.vertex_groups.new(name='E02 Joy')
_vg = ob_e_22_reserved.vertex_groups.new(name='E10 Shy')
_vg = ob_e_22_reserved.vertex_groups.new(name='E11 Shy')
_vg = ob_e_22_reserved.vertex_groups.new(name='E20 Scared')
_vg = ob_e_22_reserved.vertex_groups.new(name='E21 Scared')
_vg = ob_e_22_reserved.vertex_groups.new(name='E30 Sad')
_vg = ob_e_22_reserved.vertex_groups.new(name='E31 Sad')
_vg = ob_e_22_reserved.vertex_groups.new(name='E40 Angry')
_vg = ob_e_22_reserved.vertex_groups.new(name='E41 Angry')
_vg = ob_e_22_reserved.vertex_groups.new(name='E_12 Reserved')
_vg = ob_e_22_reserved.vertex_groups.new(name='E_22 Reserved')
_vg.add([0, 1, 2, 3], 1.0, 'REPLACE')
_vg = ob_e_22_reserved.vertex_groups.new(name='E_32 Reserved')
_vg = ob_e_22_reserved.vertex_groups.new(name='E_42 Reserved')
_m = ob_e_22_reserved.modifiers.new('Armature', 'ARMATURE')
_m.object = ob_priconne_leader
ob_e_32_reserved.parent = ob_priconne_leader
ob_e_32_reserved.location = (0.0, 0.0, 0.0)
ob_e_32_reserved.lineart.crease_threshold = 0.0
_vg = ob_e_32_reserved.vertex_groups.new(name='Base')
_vg = ob_e_32_reserved.vertex_groups.new(name='Body1')
_vg = ob_e_32_reserved.vertex_groups.new(name='E00 Normal')
_vg = ob_e_32_reserved.vertex_groups.new(name='E01 Normal')
_vg = ob_e_32_reserved.vertex_groups.new(name='E02 Joy')
_vg = ob_e_32_reserved.vertex_groups.new(name='E10 Shy')
_vg = ob_e_32_reserved.vertex_groups.new(name='E11 Shy')
_vg = ob_e_32_reserved.vertex_groups.new(name='E20 Scared')
_vg = ob_e_32_reserved.vertex_groups.new(name='E21 Scared')
_vg = ob_e_32_reserved.vertex_groups.new(name='E30 Sad')
_vg = ob_e_32_reserved.vertex_groups.new(name='E31 Sad')
_vg = ob_e_32_reserved.vertex_groups.new(name='E40 Angry')
_vg = ob_e_32_reserved.vertex_groups.new(name='E41 Angry')
_vg = ob_e_32_reserved.vertex_groups.new(name='E_12 Reserved')
_vg = ob_e_32_reserved.vertex_groups.new(name='E_22 Reserved')
_vg = ob_e_32_reserved.vertex_groups.new(name='E_32 Reserved')
_vg.add([0, 1, 2, 3], 1.0, 'REPLACE')
_vg = ob_e_32_reserved.vertex_groups.new(name='E_42 Reserved')
_m = ob_e_32_reserved.modifiers.new('Armature', 'ARMATURE')
_m.object = ob_priconne_leader
ob_e_42_reserved.parent = ob_priconne_leader
ob_e_42_reserved.location = (0.0, 0.0, 0.0)
ob_e_42_reserved.lineart.crease_threshold = 0.0
_vg = ob_e_42_reserved.vertex_groups.new(name='Base')
_vg = ob_e_42_reserved.vertex_groups.new(name='Body1')
_vg = ob_e_42_reserved.vertex_groups.new(name='E00 Normal')
_vg = ob_e_42_reserved.vertex_groups.new(name='E01 Normal')
_vg = ob_e_42_reserved.vertex_groups.new(name='E02 Joy')
_vg = ob_e_42_reserved.vertex_groups.new(name='E10 Shy')
_vg = ob_e_42_reserved.vertex_groups.new(name='E11 Shy')
_vg = ob_e_42_reserved.vertex_groups.new(name='E20 Scared')
_vg = ob_e_42_reserved.vertex_groups.new(name='E21 Scared')
_vg = ob_e_42_reserved.vertex_groups.new(name='E30 Sad')
_vg = ob_e_42_reserved.vertex_groups.new(name='E31 Sad')
_vg = ob_e_42_reserved.vertex_groups.new(name='E40 Angry')
_vg = ob_e_42_reserved.vertex_groups.new(name='E41 Angry')
_vg = ob_e_42_reserved.vertex_groups.new(name='E_12 Reserved')
_vg = ob_e_42_reserved.vertex_groups.new(name='E_22 Reserved')
_vg = ob_e_42_reserved.vertex_groups.new(name='E_32 Reserved')
_vg = ob_e_42_reserved.vertex_groups.new(name='E_42 Reserved')
_vg.add([0, 1, 2, 3], 1.0, 'REPLACE')
_m = ob_e_42_reserved.modifiers.new('Armature', 'ARMATURE')
_m.object = ob_priconne_leader
ob_m00_normal.parent = ob_priconne_leader
ob_m00_normal.location = (0.0, 0.0, 0.0)
ob_m00_normal.lineart.crease_threshold = 0.0
_vg = ob_m00_normal.vertex_groups.new(name='Base')
_vg = ob_m00_normal.vertex_groups.new(name='Body1')
_vg = ob_m00_normal.vertex_groups.new(name='E00 Normal')
_vg = ob_m00_normal.vertex_groups.new(name='E01 Normal')
_vg = ob_m00_normal.vertex_groups.new(name='E02 Joy')
_vg = ob_m00_normal.vertex_groups.new(name='E10 Shy')
_vg = ob_m00_normal.vertex_groups.new(name='E11 Shy')
_vg = ob_m00_normal.vertex_groups.new(name='E20 Scared')
_vg = ob_m00_normal.vertex_groups.new(name='E21 Scared')
_vg = ob_m00_normal.vertex_groups.new(name='E30 Sad')
_vg = ob_m00_normal.vertex_groups.new(name='E31 Sad')
_vg = ob_m00_normal.vertex_groups.new(name='E40 Angry')
_vg = ob_m00_normal.vertex_groups.new(name='E41 Angry')
_vg = ob_m00_normal.vertex_groups.new(name='E_12 Reserved')
_vg = ob_m00_normal.vertex_groups.new(name='E_22 Reserved')
_vg = ob_m00_normal.vertex_groups.new(name='E_32 Reserved')
_vg = ob_m00_normal.vertex_groups.new(name='E_42 Reserved')
_vg = ob_m00_normal.vertex_groups.new(name='M00 Normal')
_vg.add([0, 1, 2, 3], 1.0, 'REPLACE')
_vg = ob_m00_normal.vertex_groups.new(name='M01 Normal')
_vg = ob_m00_normal.vertex_groups.new(name='M02 Normal')
_vg = ob_m00_normal.vertex_groups.new(name='M10 Shy')
_vg = ob_m00_normal.vertex_groups.new(name='M11 Shy')
_vg = ob_m00_normal.vertex_groups.new(name='M12 Shy')
_vg = ob_m00_normal.vertex_groups.new(name='M20 Scared')
_vg = ob_m00_normal.vertex_groups.new(name='M21 Scared')
_vg = ob_m00_normal.vertex_groups.new(name='M22 Scared')
_vg = ob_m00_normal.vertex_groups.new(name='M30 Sad')
_vg = ob_m00_normal.vertex_groups.new(name='M31 Sad')
_vg = ob_m00_normal.vertex_groups.new(name='M32 Sad')
_vg = ob_m00_normal.vertex_groups.new(name='M40 Angry')
_vg = ob_m00_normal.vertex_groups.new(name='M41 Angry')
_vg = ob_m00_normal.vertex_groups.new(name='M42 Angry')
_m = ob_m00_normal.modifiers.new('Armature', 'ARMATURE')
_m.object = ob_priconne_leader
ob_m01_normal.parent = ob_priconne_leader
ob_m01_normal.location = (0.0, 0.0, 0.0)
ob_m01_normal.lineart.crease_threshold = 0.0
_vg = ob_m01_normal.vertex_groups.new(name='Base')
_vg = ob_m01_normal.vertex_groups.new(name='Body1')
_vg = ob_m01_normal.vertex_groups.new(name='E00 Normal')
_vg = ob_m01_normal.vertex_groups.new(name='E01 Normal')
_vg = ob_m01_normal.vertex_groups.new(name='E02 Joy')
_vg = ob_m01_normal.vertex_groups.new(name='E10 Shy')
_vg = ob_m01_normal.vertex_groups.new(name='E11 Shy')
_vg = ob_m01_normal.vertex_groups.new(name='E20 Scared')
_vg = ob_m01_normal.vertex_groups.new(name='E21 Scared')
_vg = ob_m01_normal.vertex_groups.new(name='E30 Sad')
_vg = ob_m01_normal.vertex_groups.new(name='E31 Sad')
_vg = ob_m01_normal.vertex_groups.new(name='E40 Angry')
_vg = ob_m01_normal.vertex_groups.new(name='E41 Angry')
_vg = ob_m01_normal.vertex_groups.new(name='E_12 Reserved')
_vg = ob_m01_normal.vertex_groups.new(name='E_22 Reserved')
_vg = ob_m01_normal.vertex_groups.new(name='E_32 Reserved')
_vg = ob_m01_normal.vertex_groups.new(name='E_42 Reserved')
_vg = ob_m01_normal.vertex_groups.new(name='M00 Normal')
_vg = ob_m01_normal.vertex_groups.new(name='M01 Normal')
_vg.add([0, 1, 2, 3], 1.0, 'REPLACE')
_vg = ob_m01_normal.vertex_groups.new(name='M02 Normal')
_vg = ob_m01_normal.vertex_groups.new(name='M10 Shy')
_vg = ob_m01_normal.vertex_groups.new(name='M11 Shy')
_vg = ob_m01_normal.vertex_groups.new(name='M12 Shy')
_vg = ob_m01_normal.vertex_groups.new(name='M20 Scared')
_vg = ob_m01_normal.vertex_groups.new(name='M21 Scared')
_vg = ob_m01_normal.vertex_groups.new(name='M22 Scared')
_vg = ob_m01_normal.vertex_groups.new(name='M30 Sad')
_vg = ob_m01_normal.vertex_groups.new(name='M31 Sad')
_vg = ob_m01_normal.vertex_groups.new(name='M32 Sad')
_vg = ob_m01_normal.vertex_groups.new(name='M40 Angry')
_vg = ob_m01_normal.vertex_groups.new(name='M41 Angry')
_vg = ob_m01_normal.vertex_groups.new(name='M42 Angry')
_m = ob_m01_normal.modifiers.new('Armature', 'ARMATURE')
_m.object = ob_priconne_leader
ob_m02_normal.parent = ob_priconne_leader
ob_m02_normal.location = (0.0, 0.0, 0.0)
ob_m02_normal.lineart.crease_threshold = 0.0
_vg = ob_m02_normal.vertex_groups.new(name='Base')
_vg = ob_m02_normal.vertex_groups.new(name='Body1')
_vg = ob_m02_normal.vertex_groups.new(name='E00 Normal')
_vg = ob_m02_normal.vertex_groups.new(name='E01 Normal')
_vg = ob_m02_normal.vertex_groups.new(name='E02 Joy')
_vg = ob_m02_normal.vertex_groups.new(name='E10 Shy')
_vg = ob_m02_normal.vertex_groups.new(name='E11 Shy')
_vg = ob_m02_normal.vertex_groups.new(name='E20 Scared')
_vg = ob_m02_normal.vertex_groups.new(name='E21 Scared')
_vg = ob_m02_normal.vertex_groups.new(name='E30 Sad')
_vg = ob_m02_normal.vertex_groups.new(name='E31 Sad')
_vg = ob_m02_normal.vertex_groups.new(name='E40 Angry')
_vg = ob_m02_normal.vertex_groups.new(name='E41 Angry')
_vg = ob_m02_normal.vertex_groups.new(name='E_12 Reserved')
_vg = ob_m02_normal.vertex_groups.new(name='E_22 Reserved')
_vg = ob_m02_normal.vertex_groups.new(name='E_32 Reserved')
_vg = ob_m02_normal.vertex_groups.new(name='E_42 Reserved')
_vg = ob_m02_normal.vertex_groups.new(name='M00 Normal')
_vg = ob_m02_normal.vertex_groups.new(name='M01 Normal')
_vg = ob_m02_normal.vertex_groups.new(name='M02 Normal')
_vg.add([0, 1, 2, 3], 1.0, 'REPLACE')
_vg = ob_m02_normal.vertex_groups.new(name='M10 Shy')
_vg = ob_m02_normal.vertex_groups.new(name='M11 Shy')
_vg = ob_m02_normal.vertex_groups.new(name='M12 Shy')
_vg = ob_m02_normal.vertex_groups.new(name='M20 Scared')
_vg = ob_m02_normal.vertex_groups.new(name='M21 Scared')
_vg = ob_m02_normal.vertex_groups.new(name='M22 Scared')
_vg = ob_m02_normal.vertex_groups.new(name='M30 Sad')
_vg = ob_m02_normal.vertex_groups.new(name='M31 Sad')
_vg = ob_m02_normal.vertex_groups.new(name='M32 Sad')
_vg = ob_m02_normal.vertex_groups.new(name='M40 Angry')
_vg = ob_m02_normal.vertex_groups.new(name='M41 Angry')
_vg = ob_m02_normal.vertex_groups.new(name='M42 Angry')
_m = ob_m02_normal.modifiers.new('Armature', 'ARMATURE')
_m.object = ob_priconne_leader
ob_m10_shy.parent = ob_priconne_leader
ob_m10_shy.location = (0.0, 0.0, 0.0)
ob_m10_shy.lineart.crease_threshold = 0.0
_vg = ob_m10_shy.vertex_groups.new(name='Base')
_vg = ob_m10_shy.vertex_groups.new(name='Body1')
_vg = ob_m10_shy.vertex_groups.new(name='E00 Normal')
_vg = ob_m10_shy.vertex_groups.new(name='E01 Normal')
_vg = ob_m10_shy.vertex_groups.new(name='E02 Joy')
_vg = ob_m10_shy.vertex_groups.new(name='E10 Shy')
_vg = ob_m10_shy.vertex_groups.new(name='E11 Shy')
_vg = ob_m10_shy.vertex_groups.new(name='E20 Scared')
_vg = ob_m10_shy.vertex_groups.new(name='E21 Scared')
_vg = ob_m10_shy.vertex_groups.new(name='E30 Sad')
_vg = ob_m10_shy.vertex_groups.new(name='E31 Sad')
_vg = ob_m10_shy.vertex_groups.new(name='E40 Angry')
_vg = ob_m10_shy.vertex_groups.new(name='E41 Angry')
_vg = ob_m10_shy.vertex_groups.new(name='E_12 Reserved')
_vg = ob_m10_shy.vertex_groups.new(name='E_22 Reserved')
_vg = ob_m10_shy.vertex_groups.new(name='E_32 Reserved')
_vg = ob_m10_shy.vertex_groups.new(name='E_42 Reserved')
_vg = ob_m10_shy.vertex_groups.new(name='M00 Normal')
_vg = ob_m10_shy.vertex_groups.new(name='M01 Normal')
_vg = ob_m10_shy.vertex_groups.new(name='M02 Normal')
_vg = ob_m10_shy.vertex_groups.new(name='M10 Shy')
_vg.add([0, 1, 2, 3], 1.0, 'REPLACE')
_vg = ob_m10_shy.vertex_groups.new(name='M11 Shy')
_vg = ob_m10_shy.vertex_groups.new(name='M12 Shy')
_vg = ob_m10_shy.vertex_groups.new(name='M20 Scared')
_vg = ob_m10_shy.vertex_groups.new(name='M21 Scared')
_vg = ob_m10_shy.vertex_groups.new(name='M22 Scared')
_vg = ob_m10_shy.vertex_groups.new(name='M30 Sad')
_vg = ob_m10_shy.vertex_groups.new(name='M31 Sad')
_vg = ob_m10_shy.vertex_groups.new(name='M32 Sad')
_vg = ob_m10_shy.vertex_groups.new(name='M40 Angry')
_vg = ob_m10_shy.vertex_groups.new(name='M41 Angry')
_vg = ob_m10_shy.vertex_groups.new(name='M42 Angry')
_m = ob_m10_shy.modifiers.new('Armature', 'ARMATURE')
_m.object = ob_priconne_leader
ob_m11_shy.parent = ob_priconne_leader
ob_m11_shy.location = (0.0, 0.0, 0.0)
ob_m11_shy.lineart.crease_threshold = 0.0
_vg = ob_m11_shy.vertex_groups.new(name='Base')
_vg = ob_m11_shy.vertex_groups.new(name='Body1')
_vg = ob_m11_shy.vertex_groups.new(name='E00 Normal')
_vg = ob_m11_shy.vertex_groups.new(name='E01 Normal')
_vg = ob_m11_shy.vertex_groups.new(name='E02 Joy')
_vg = ob_m11_shy.vertex_groups.new(name='E10 Shy')
_vg = ob_m11_shy.vertex_groups.new(name='E11 Shy')
_vg = ob_m11_shy.vertex_groups.new(name='E20 Scared')
_vg = ob_m11_shy.vertex_groups.new(name='E21 Scared')
_vg = ob_m11_shy.vertex_groups.new(name='E30 Sad')
_vg = ob_m11_shy.vertex_groups.new(name='E31 Sad')
_vg = ob_m11_shy.vertex_groups.new(name='E40 Angry')
_vg = ob_m11_shy.vertex_groups.new(name='E41 Angry')
_vg = ob_m11_shy.vertex_groups.new(name='E_12 Reserved')
_vg = ob_m11_shy.vertex_groups.new(name='E_22 Reserved')
_vg = ob_m11_shy.vertex_groups.new(name='E_32 Reserved')
_vg = ob_m11_shy.vertex_groups.new(name='E_42 Reserved')
_vg = ob_m11_shy.vertex_groups.new(name='M00 Normal')
_vg = ob_m11_shy.vertex_groups.new(name='M01 Normal')
_vg = ob_m11_shy.vertex_groups.new(name='M02 Normal')
_vg = ob_m11_shy.vertex_groups.new(name='M10 Shy')
_vg = ob_m11_shy.vertex_groups.new(name='M11 Shy')
_vg.add([0, 1, 2, 3], 1.0, 'REPLACE')
_vg = ob_m11_shy.vertex_groups.new(name='M12 Shy')
_vg = ob_m11_shy.vertex_groups.new(name='M20 Scared')
_vg = ob_m11_shy.vertex_groups.new(name='M21 Scared')
_vg = ob_m11_shy.vertex_groups.new(name='M22 Scared')
_vg = ob_m11_shy.vertex_groups.new(name='M30 Sad')
_vg = ob_m11_shy.vertex_groups.new(name='M31 Sad')
_vg = ob_m11_shy.vertex_groups.new(name='M32 Sad')
_vg = ob_m11_shy.vertex_groups.new(name='M40 Angry')
_vg = ob_m11_shy.vertex_groups.new(name='M41 Angry')
_vg = ob_m11_shy.vertex_groups.new(name='M42 Angry')
_m = ob_m11_shy.modifiers.new('Armature', 'ARMATURE')
_m.object = ob_priconne_leader
ob_m12_shy.parent = ob_priconne_leader
ob_m12_shy.location = (0.0, 0.0, 0.0)
ob_m12_shy.lineart.crease_threshold = 0.0
_vg = ob_m12_shy.vertex_groups.new(name='Base')
_vg = ob_m12_shy.vertex_groups.new(name='Body1')
_vg = ob_m12_shy.vertex_groups.new(name='E00 Normal')
_vg = ob_m12_shy.vertex_groups.new(name='E01 Normal')
_vg = ob_m12_shy.vertex_groups.new(name='E02 Joy')
_vg = ob_m12_shy.vertex_groups.new(name='E10 Shy')
_vg = ob_m12_shy.vertex_groups.new(name='E11 Shy')
_vg = ob_m12_shy.vertex_groups.new(name='E20 Scared')
_vg = ob_m12_shy.vertex_groups.new(name='E21 Scared')
_vg = ob_m12_shy.vertex_groups.new(name='E30 Sad')
_vg = ob_m12_shy.vertex_groups.new(name='E31 Sad')
_vg = ob_m12_shy.vertex_groups.new(name='E40 Angry')
_vg = ob_m12_shy.vertex_groups.new(name='E41 Angry')
_vg = ob_m12_shy.vertex_groups.new(name='E_12 Reserved')
_vg = ob_m12_shy.vertex_groups.new(name='E_22 Reserved')
_vg = ob_m12_shy.vertex_groups.new(name='E_32 Reserved')
_vg = ob_m12_shy.vertex_groups.new(name='E_42 Reserved')
_vg = ob_m12_shy.vertex_groups.new(name='M00 Normal')
_vg = ob_m12_shy.vertex_groups.new(name='M01 Normal')
_vg = ob_m12_shy.vertex_groups.new(name='M02 Normal')
_vg = ob_m12_shy.vertex_groups.new(name='M10 Shy')
_vg = ob_m12_shy.vertex_groups.new(name='M11 Shy')
_vg = ob_m12_shy.vertex_groups.new(name='M12 Shy')
_vg.add([0, 1, 2, 3], 1.0, 'REPLACE')
_vg = ob_m12_shy.vertex_groups.new(name='M20 Scared')
_vg = ob_m12_shy.vertex_groups.new(name='M21 Scared')
_vg = ob_m12_shy.vertex_groups.new(name='M22 Scared')
_vg = ob_m12_shy.vertex_groups.new(name='M30 Sad')
_vg = ob_m12_shy.vertex_groups.new(name='M31 Sad')
_vg = ob_m12_shy.vertex_groups.new(name='M32 Sad')
_vg = ob_m12_shy.vertex_groups.new(name='M40 Angry')
_vg = ob_m12_shy.vertex_groups.new(name='M41 Angry')
_vg = ob_m12_shy.vertex_groups.new(name='M42 Angry')
_m = ob_m12_shy.modifiers.new('Armature', 'ARMATURE')
_m.object = ob_priconne_leader
ob_m20_scared.parent = ob_priconne_leader
ob_m20_scared.location = (0.0, 0.0, 0.0)
ob_m20_scared.lineart.crease_threshold = 0.0
_vg = ob_m20_scared.vertex_groups.new(name='Base')
_vg = ob_m20_scared.vertex_groups.new(name='Body1')
_vg = ob_m20_scared.vertex_groups.new(name='E00 Normal')
_vg = ob_m20_scared.vertex_groups.new(name='E01 Normal')
_vg = ob_m20_scared.vertex_groups.new(name='E02 Joy')
_vg = ob_m20_scared.vertex_groups.new(name='E10 Shy')
_vg = ob_m20_scared.vertex_groups.new(name='E11 Shy')
_vg = ob_m20_scared.vertex_groups.new(name='E20 Scared')
_vg = ob_m20_scared.vertex_groups.new(name='E21 Scared')
_vg = ob_m20_scared.vertex_groups.new(name='E30 Sad')
_vg = ob_m20_scared.vertex_groups.new(name='E31 Sad')
_vg = ob_m20_scared.vertex_groups.new(name='E40 Angry')
_vg = ob_m20_scared.vertex_groups.new(name='E41 Angry')
_vg = ob_m20_scared.vertex_groups.new(name='E_12 Reserved')
_vg = ob_m20_scared.vertex_groups.new(name='E_22 Reserved')
_vg = ob_m20_scared.vertex_groups.new(name='E_32 Reserved')
_vg = ob_m20_scared.vertex_groups.new(name='E_42 Reserved')
_vg = ob_m20_scared.vertex_groups.new(name='M00 Normal')
_vg = ob_m20_scared.vertex_groups.new(name='M01 Normal')
_vg = ob_m20_scared.vertex_groups.new(name='M02 Normal')
_vg = ob_m20_scared.vertex_groups.new(name='M10 Shy')
_vg = ob_m20_scared.vertex_groups.new(name='M11 Shy')
_vg = ob_m20_scared.vertex_groups.new(name='M12 Shy')
_vg = ob_m20_scared.vertex_groups.new(name='M20 Scared')
_vg.add([0, 1, 2, 3], 1.0, 'REPLACE')
_vg = ob_m20_scared.vertex_groups.new(name='M21 Scared')
_vg = ob_m20_scared.vertex_groups.new(name='M22 Scared')
_vg = ob_m20_scared.vertex_groups.new(name='M30 Sad')
_vg = ob_m20_scared.vertex_groups.new(name='M31 Sad')
_vg = ob_m20_scared.vertex_groups.new(name='M32 Sad')
_vg = ob_m20_scared.vertex_groups.new(name='M40 Angry')
_vg = ob_m20_scared.vertex_groups.new(name='M41 Angry')
_vg = ob_m20_scared.vertex_groups.new(name='M42 Angry')
_m = ob_m20_scared.modifiers.new('Armature', 'ARMATURE')
_m.object = ob_priconne_leader
ob_m21_scared.parent = ob_priconne_leader
ob_m21_scared.location = (0.0, 0.0, 0.0)
ob_m21_scared.lineart.crease_threshold = 0.0
_vg = ob_m21_scared.vertex_groups.new(name='Base')
_vg = ob_m21_scared.vertex_groups.new(name='Body1')
_vg = ob_m21_scared.vertex_groups.new(name='E00 Normal')
_vg = ob_m21_scared.vertex_groups.new(name='E01 Normal')
_vg = ob_m21_scared.vertex_groups.new(name='E02 Joy')
_vg = ob_m21_scared.vertex_groups.new(name='E10 Shy')
_vg = ob_m21_scared.vertex_groups.new(name='E11 Shy')
_vg = ob_m21_scared.vertex_groups.new(name='E20 Scared')
_vg = ob_m21_scared.vertex_groups.new(name='E21 Scared')
_vg = ob_m21_scared.vertex_groups.new(name='E30 Sad')
_vg = ob_m21_scared.vertex_groups.new(name='E31 Sad')
_vg = ob_m21_scared.vertex_groups.new(name='E40 Angry')
_vg = ob_m21_scared.vertex_groups.new(name='E41 Angry')
_vg = ob_m21_scared.vertex_groups.new(name='E_12 Reserved')
_vg = ob_m21_scared.vertex_groups.new(name='E_22 Reserved')
_vg = ob_m21_scared.vertex_groups.new(name='E_32 Reserved')
_vg = ob_m21_scared.vertex_groups.new(name='E_42 Reserved')
_vg = ob_m21_scared.vertex_groups.new(name='M00 Normal')
_vg = ob_m21_scared.vertex_groups.new(name='M01 Normal')
_vg = ob_m21_scared.vertex_groups.new(name='M02 Normal')
_vg = ob_m21_scared.vertex_groups.new(name='M10 Shy')
_vg = ob_m21_scared.vertex_groups.new(name='M11 Shy')
_vg = ob_m21_scared.vertex_groups.new(name='M12 Shy')
_vg = ob_m21_scared.vertex_groups.new(name='M20 Scared')
_vg = ob_m21_scared.vertex_groups.new(name='M21 Scared')
_vg.add([0, 1, 2, 3], 1.0, 'REPLACE')
_vg = ob_m21_scared.vertex_groups.new(name='M22 Scared')
_vg = ob_m21_scared.vertex_groups.new(name='M30 Sad')
_vg = ob_m21_scared.vertex_groups.new(name='M31 Sad')
_vg = ob_m21_scared.vertex_groups.new(name='M32 Sad')
_vg = ob_m21_scared.vertex_groups.new(name='M40 Angry')
_vg = ob_m21_scared.vertex_groups.new(name='M41 Angry')
_vg = ob_m21_scared.vertex_groups.new(name='M42 Angry')
_m = ob_m21_scared.modifiers.new('Armature', 'ARMATURE')
_m.object = ob_priconne_leader
ob_m22_scared.parent = ob_priconne_leader
ob_m22_scared.location = (0.0, 0.0, 0.0)
ob_m22_scared.lineart.crease_threshold = 0.0
_vg = ob_m22_scared.vertex_groups.new(name='Base')
_vg = ob_m22_scared.vertex_groups.new(name='Body1')
_vg = ob_m22_scared.vertex_groups.new(name='E00 Normal')
_vg = ob_m22_scared.vertex_groups.new(name='E01 Normal')
_vg = ob_m22_scared.vertex_groups.new(name='E02 Joy')
_vg = ob_m22_scared.vertex_groups.new(name='E10 Shy')
_vg = ob_m22_scared.vertex_groups.new(name='E11 Shy')
_vg = ob_m22_scared.vertex_groups.new(name='E20 Scared')
_vg = ob_m22_scared.vertex_groups.new(name='E21 Scared')
_vg = ob_m22_scared.vertex_groups.new(name='E30 Sad')
_vg = ob_m22_scared.vertex_groups.new(name='E31 Sad')
_vg = ob_m22_scared.vertex_groups.new(name='E40 Angry')
_vg = ob_m22_scared.vertex_groups.new(name='E41 Angry')
_vg = ob_m22_scared.vertex_groups.new(name='E_12 Reserved')
_vg = ob_m22_scared.vertex_groups.new(name='E_22 Reserved')
_vg = ob_m22_scared.vertex_groups.new(name='E_32 Reserved')
_vg = ob_m22_scared.vertex_groups.new(name='E_42 Reserved')
_vg = ob_m22_scared.vertex_groups.new(name='M00 Normal')
_vg = ob_m22_scared.vertex_groups.new(name='M01 Normal')
_vg = ob_m22_scared.vertex_groups.new(name='M02 Normal')
_vg = ob_m22_scared.vertex_groups.new(name='M10 Shy')
_vg = ob_m22_scared.vertex_groups.new(name='M11 Shy')
_vg = ob_m22_scared.vertex_groups.new(name='M12 Shy')
_vg = ob_m22_scared.vertex_groups.new(name='M20 Scared')
_vg = ob_m22_scared.vertex_groups.new(name='M21 Scared')
_vg = ob_m22_scared.vertex_groups.new(name='M22 Scared')
_vg.add([0, 1, 2, 3], 1.0, 'REPLACE')
_vg = ob_m22_scared.vertex_groups.new(name='M30 Sad')
_vg = ob_m22_scared.vertex_groups.new(name='M31 Sad')
_vg = ob_m22_scared.vertex_groups.new(name='M32 Sad')
_vg = ob_m22_scared.vertex_groups.new(name='M40 Angry')
_vg = ob_m22_scared.vertex_groups.new(name='M41 Angry')
_vg = ob_m22_scared.vertex_groups.new(name='M42 Angry')
_m = ob_m22_scared.modifiers.new('Armature', 'ARMATURE')
_m.object = ob_priconne_leader
ob_m30_sad.parent = ob_priconne_leader
ob_m30_sad.location = (0.0, 0.0, 0.0)
ob_m30_sad.lineart.crease_threshold = 0.0
_vg = ob_m30_sad.vertex_groups.new(name='Base')
_vg = ob_m30_sad.vertex_groups.new(name='Body1')
_vg = ob_m30_sad.vertex_groups.new(name='E00 Normal')
_vg = ob_m30_sad.vertex_groups.new(name='E01 Normal')
_vg = ob_m30_sad.vertex_groups.new(name='E02 Joy')
_vg = ob_m30_sad.vertex_groups.new(name='E10 Shy')
_vg = ob_m30_sad.vertex_groups.new(name='E11 Shy')
_vg = ob_m30_sad.vertex_groups.new(name='E20 Scared')
_vg = ob_m30_sad.vertex_groups.new(name='E21 Scared')
_vg = ob_m30_sad.vertex_groups.new(name='E30 Sad')
_vg = ob_m30_sad.vertex_groups.new(name='E31 Sad')
_vg = ob_m30_sad.vertex_groups.new(name='E40 Angry')
_vg = ob_m30_sad.vertex_groups.new(name='E41 Angry')
_vg = ob_m30_sad.vertex_groups.new(name='E_12 Reserved')
_vg = ob_m30_sad.vertex_groups.new(name='E_22 Reserved')
_vg = ob_m30_sad.vertex_groups.new(name='E_32 Reserved')
_vg = ob_m30_sad.vertex_groups.new(name='E_42 Reserved')
_vg = ob_m30_sad.vertex_groups.new(name='M00 Normal')
_vg = ob_m30_sad.vertex_groups.new(name='M01 Normal')
_vg = ob_m30_sad.vertex_groups.new(name='M02 Normal')
_vg = ob_m30_sad.vertex_groups.new(name='M10 Shy')
_vg = ob_m30_sad.vertex_groups.new(name='M11 Shy')
_vg = ob_m30_sad.vertex_groups.new(name='M12 Shy')
_vg = ob_m30_sad.vertex_groups.new(name='M20 Scared')
_vg = ob_m30_sad.vertex_groups.new(name='M21 Scared')
_vg = ob_m30_sad.vertex_groups.new(name='M22 Scared')
_vg = ob_m30_sad.vertex_groups.new(name='M30 Sad')
_vg.add([0, 1, 2, 3], 1.0, 'REPLACE')
_vg = ob_m30_sad.vertex_groups.new(name='M31 Sad')
_vg = ob_m30_sad.vertex_groups.new(name='M32 Sad')
_vg = ob_m30_sad.vertex_groups.new(name='M40 Angry')
_vg = ob_m30_sad.vertex_groups.new(name='M41 Angry')
_vg = ob_m30_sad.vertex_groups.new(name='M42 Angry')
_m = ob_m30_sad.modifiers.new('Armature', 'ARMATURE')
_m.object = ob_priconne_leader
ob_m31_sad.parent = ob_priconne_leader
ob_m31_sad.location = (0.0, 0.0, 0.0)
ob_m31_sad.lineart.crease_threshold = 0.0
_vg = ob_m31_sad.vertex_groups.new(name='Base')
_vg = ob_m31_sad.vertex_groups.new(name='Body1')
_vg = ob_m31_sad.vertex_groups.new(name='E00 Normal')
_vg = ob_m31_sad.vertex_groups.new(name='E01 Normal')
_vg = ob_m31_sad.vertex_groups.new(name='E02 Joy')
_vg = ob_m31_sad.vertex_groups.new(name='E10 Shy')
_vg = ob_m31_sad.vertex_groups.new(name='E11 Shy')
_vg = ob_m31_sad.vertex_groups.new(name='E20 Scared')
_vg = ob_m31_sad.vertex_groups.new(name='E21 Scared')
_vg = ob_m31_sad.vertex_groups.new(name='E30 Sad')
_vg = ob_m31_sad.vertex_groups.new(name='E31 Sad')
_vg = ob_m31_sad.vertex_groups.new(name='E40 Angry')
_vg = ob_m31_sad.vertex_groups.new(name='E41 Angry')
_vg = ob_m31_sad.vertex_groups.new(name='E_12 Reserved')
_vg = ob_m31_sad.vertex_groups.new(name='E_22 Reserved')
_vg = ob_m31_sad.vertex_groups.new(name='E_32 Reserved')
_vg = ob_m31_sad.vertex_groups.new(name='E_42 Reserved')
_vg = ob_m31_sad.vertex_groups.new(name='M00 Normal')
_vg = ob_m31_sad.vertex_groups.new(name='M01 Normal')
_vg = ob_m31_sad.vertex_groups.new(name='M02 Normal')
_vg = ob_m31_sad.vertex_groups.new(name='M10 Shy')
_vg = ob_m31_sad.vertex_groups.new(name='M11 Shy')
_vg = ob_m31_sad.vertex_groups.new(name='M12 Shy')
_vg = ob_m31_sad.vertex_groups.new(name='M20 Scared')
_vg = ob_m31_sad.vertex_groups.new(name='M21 Scared')
_vg = ob_m31_sad.vertex_groups.new(name='M22 Scared')
_vg = ob_m31_sad.vertex_groups.new(name='M30 Sad')
_vg = ob_m31_sad.vertex_groups.new(name='M31 Sad')
_vg.add([0, 1, 2, 3], 1.0, 'REPLACE')
_vg = ob_m31_sad.vertex_groups.new(name='M32 Sad')
_vg = ob_m31_sad.vertex_groups.new(name='M40 Angry')
_vg = ob_m31_sad.vertex_groups.new(name='M41 Angry')
_vg = ob_m31_sad.vertex_groups.new(name='M42 Angry')
_m = ob_m31_sad.modifiers.new('Armature', 'ARMATURE')
_m.object = ob_priconne_leader
ob_m32_sad.parent = ob_priconne_leader
ob_m32_sad.location = (0.0, 0.0, 0.0)
ob_m32_sad.lineart.crease_threshold = 0.0
_vg = ob_m32_sad.vertex_groups.new(name='Base')
_vg = ob_m32_sad.vertex_groups.new(name='Body1')
_vg = ob_m32_sad.vertex_groups.new(name='E00 Normal')
_vg = ob_m32_sad.vertex_groups.new(name='E01 Normal')
_vg = ob_m32_sad.vertex_groups.new(name='E02 Joy')
_vg = ob_m32_sad.vertex_groups.new(name='E10 Shy')
_vg = ob_m32_sad.vertex_groups.new(name='E11 Shy')
_vg = ob_m32_sad.vertex_groups.new(name='E20 Scared')
_vg = ob_m32_sad.vertex_groups.new(name='E21 Scared')
_vg = ob_m32_sad.vertex_groups.new(name='E30 Sad')
_vg = ob_m32_sad.vertex_groups.new(name='E31 Sad')
_vg = ob_m32_sad.vertex_groups.new(name='E40 Angry')
_vg = ob_m32_sad.vertex_groups.new(name='E41 Angry')
_vg = ob_m32_sad.vertex_groups.new(name='E_12 Reserved')
_vg = ob_m32_sad.vertex_groups.new(name='E_22 Reserved')
_vg = ob_m32_sad.vertex_groups.new(name='E_32 Reserved')
_vg = ob_m32_sad.vertex_groups.new(name='E_42 Reserved')
_vg = ob_m32_sad.vertex_groups.new(name='M00 Normal')
_vg = ob_m32_sad.vertex_groups.new(name='M01 Normal')
_vg = ob_m32_sad.vertex_groups.new(name='M02 Normal')
_vg = ob_m32_sad.vertex_groups.new(name='M10 Shy')
_vg = ob_m32_sad.vertex_groups.new(name='M11 Shy')
_vg = ob_m32_sad.vertex_groups.new(name='M12 Shy')
_vg = ob_m32_sad.vertex_groups.new(name='M20 Scared')
_vg = ob_m32_sad.vertex_groups.new(name='M21 Scared')
_vg = ob_m32_sad.vertex_groups.new(name='M22 Scared')
_vg = ob_m32_sad.vertex_groups.new(name='M30 Sad')
_vg = ob_m32_sad.vertex_groups.new(name='M31 Sad')
_vg = ob_m32_sad.vertex_groups.new(name='M32 Sad')
_vg.add([0, 1, 2, 3], 1.0, 'REPLACE')
_vg = ob_m32_sad.vertex_groups.new(name='M40 Angry')
_vg = ob_m32_sad.vertex_groups.new(name='M41 Angry')
_vg = ob_m32_sad.vertex_groups.new(name='M42 Angry')
_m = ob_m32_sad.modifiers.new('Armature', 'ARMATURE')
_m.object = ob_priconne_leader
ob_m40_angry.parent = ob_priconne_leader
ob_m40_angry.location = (0.0, 0.0, 0.0)
ob_m40_angry.lineart.crease_threshold = 0.0
_vg = ob_m40_angry.vertex_groups.new(name='Base')
_vg = ob_m40_angry.vertex_groups.new(name='Body1')
_vg = ob_m40_angry.vertex_groups.new(name='E00 Normal')
_vg = ob_m40_angry.vertex_groups.new(name='E01 Normal')
_vg = ob_m40_angry.vertex_groups.new(name='E02 Joy')
_vg = ob_m40_angry.vertex_groups.new(name='E10 Shy')
_vg = ob_m40_angry.vertex_groups.new(name='E11 Shy')
_vg = ob_m40_angry.vertex_groups.new(name='E20 Scared')
_vg = ob_m40_angry.vertex_groups.new(name='E21 Scared')
_vg = ob_m40_angry.vertex_groups.new(name='E30 Sad')
_vg = ob_m40_angry.vertex_groups.new(name='E31 Sad')
_vg = ob_m40_angry.vertex_groups.new(name='E40 Angry')
_vg = ob_m40_angry.vertex_groups.new(name='E41 Angry')
_vg = ob_m40_angry.vertex_groups.new(name='E_12 Reserved')
_vg = ob_m40_angry.vertex_groups.new(name='E_22 Reserved')
_vg = ob_m40_angry.vertex_groups.new(name='E_32 Reserved')
_vg = ob_m40_angry.vertex_groups.new(name='E_42 Reserved')
_vg = ob_m40_angry.vertex_groups.new(name='M00 Normal')
_vg = ob_m40_angry.vertex_groups.new(name='M01 Normal')
_vg = ob_m40_angry.vertex_groups.new(name='M02 Normal')
_vg = ob_m40_angry.vertex_groups.new(name='M10 Shy')
_vg = ob_m40_angry.vertex_groups.new(name='M11 Shy')
_vg = ob_m40_angry.vertex_groups.new(name='M12 Shy')
_vg = ob_m40_angry.vertex_groups.new(name='M20 Scared')
_vg = ob_m40_angry.vertex_groups.new(name='M21 Scared')
_vg = ob_m40_angry.vertex_groups.new(name='M22 Scared')
_vg = ob_m40_angry.vertex_groups.new(name='M30 Sad')
_vg = ob_m40_angry.vertex_groups.new(name='M31 Sad')
_vg = ob_m40_angry.vertex_groups.new(name='M32 Sad')
_vg = ob_m40_angry.vertex_groups.new(name='M40 Angry')
_vg.add([0, 1, 2, 3], 1.0, 'REPLACE')
_vg = ob_m40_angry.vertex_groups.new(name='M41 Angry')
_vg = ob_m40_angry.vertex_groups.new(name='M42 Angry')
_m = ob_m40_angry.modifiers.new('Armature', 'ARMATURE')
_m.object = ob_priconne_leader
ob_m41_angry.parent = ob_priconne_leader
ob_m41_angry.location = (0.0, 0.0, 0.0)
ob_m41_angry.lineart.crease_threshold = 0.0
_vg = ob_m41_angry.vertex_groups.new(name='Base')
_vg = ob_m41_angry.vertex_groups.new(name='Body1')
_vg = ob_m41_angry.vertex_groups.new(name='E00 Normal')
_vg = ob_m41_angry.vertex_groups.new(name='E01 Normal')
_vg = ob_m41_angry.vertex_groups.new(name='E02 Joy')
_vg = ob_m41_angry.vertex_groups.new(name='E10 Shy')
_vg = ob_m41_angry.vertex_groups.new(name='E11 Shy')
_vg = ob_m41_angry.vertex_groups.new(name='E20 Scared')
_vg = ob_m41_angry.vertex_groups.new(name='E21 Scared')
_vg = ob_m41_angry.vertex_groups.new(name='E30 Sad')
_vg = ob_m41_angry.vertex_groups.new(name='E31 Sad')
_vg = ob_m41_angry.vertex_groups.new(name='E40 Angry')
_vg = ob_m41_angry.vertex_groups.new(name='E41 Angry')
_vg = ob_m41_angry.vertex_groups.new(name='E_12 Reserved')
_vg = ob_m41_angry.vertex_groups.new(name='E_22 Reserved')
_vg = ob_m41_angry.vertex_groups.new(name='E_32 Reserved')
_vg = ob_m41_angry.vertex_groups.new(name='E_42 Reserved')
_vg = ob_m41_angry.vertex_groups.new(name='M00 Normal')
_vg = ob_m41_angry.vertex_groups.new(name='M01 Normal')
_vg = ob_m41_angry.vertex_groups.new(name='M02 Normal')
_vg = ob_m41_angry.vertex_groups.new(name='M10 Shy')
_vg = ob_m41_angry.vertex_groups.new(name='M11 Shy')
_vg = ob_m41_angry.vertex_groups.new(name='M12 Shy')
_vg = ob_m41_angry.vertex_groups.new(name='M20 Scared')
_vg = ob_m41_angry.vertex_groups.new(name='M21 Scared')
_vg = ob_m41_angry.vertex_groups.new(name='M22 Scared')
_vg = ob_m41_angry.vertex_groups.new(name='M30 Sad')
_vg = ob_m41_angry.vertex_groups.new(name='M31 Sad')
_vg = ob_m41_angry.vertex_groups.new(name='M32 Sad')
_vg = ob_m41_angry.vertex_groups.new(name='M40 Angry')
_vg = ob_m41_angry.vertex_groups.new(name='M41 Angry')
_vg.add([0, 1, 2, 3], 1.0, 'REPLACE')
_vg = ob_m41_angry.vertex_groups.new(name='M42 Angry')
_m = ob_m41_angry.modifiers.new('Armature', 'ARMATURE')
_m.object = ob_priconne_leader
ob_m42_angry.parent = ob_priconne_leader
ob_m42_angry.location = (0.0, 0.0, 0.0)
ob_m42_angry.lineart.crease_threshold = 0.0
_vg = ob_m42_angry.vertex_groups.new(name='Base')
_vg = ob_m42_angry.vertex_groups.new(name='Body1')
_vg = ob_m42_angry.vertex_groups.new(name='E00 Normal')
_vg = ob_m42_angry.vertex_groups.new(name='E01 Normal')
_vg = ob_m42_angry.vertex_groups.new(name='E02 Joy')
_vg = ob_m42_angry.vertex_groups.new(name='E10 Shy')
_vg = ob_m42_angry.vertex_groups.new(name='E11 Shy')
_vg = ob_m42_angry.vertex_groups.new(name='E20 Scared')
_vg = ob_m42_angry.vertex_groups.new(name='E21 Scared')
_vg = ob_m42_angry.vertex_groups.new(name='E30 Sad')
_vg = ob_m42_angry.vertex_groups.new(name='E31 Sad')
_vg = ob_m42_angry.vertex_groups.new(name='E40 Angry')
_vg = ob_m42_angry.vertex_groups.new(name='E41 Angry')
_vg = ob_m42_angry.vertex_groups.new(name='E_12 Reserved')
_vg = ob_m42_angry.vertex_groups.new(name='E_22 Reserved')
_vg = ob_m42_angry.vertex_groups.new(name='E_32 Reserved')
_vg = ob_m42_angry.vertex_groups.new(name='E_42 Reserved')
_vg = ob_m42_angry.vertex_groups.new(name='M00 Normal')
_vg = ob_m42_angry.vertex_groups.new(name='M01 Normal')
_vg = ob_m42_angry.vertex_groups.new(name='M02 Normal')
_vg = ob_m42_angry.vertex_groups.new(name='M10 Shy')
_vg = ob_m42_angry.vertex_groups.new(name='M11 Shy')
_vg = ob_m42_angry.vertex_groups.new(name='M12 Shy')
_vg = ob_m42_angry.vertex_groups.new(name='M20 Scared')
_vg = ob_m42_angry.vertex_groups.new(name='M21 Scared')
_vg = ob_m42_angry.vertex_groups.new(name='M22 Scared')
_vg = ob_m42_angry.vertex_groups.new(name='M30 Sad')
_vg = ob_m42_angry.vertex_groups.new(name='M31 Sad')
_vg = ob_m42_angry.vertex_groups.new(name='M32 Sad')
_vg = ob_m42_angry.vertex_groups.new(name='M40 Angry')
_vg = ob_m42_angry.vertex_groups.new(name='M41 Angry')
_vg = ob_m42_angry.vertex_groups.new(name='M42 Angry')
_vg.add([0, 1, 2, 3], 1.0, 'REPLACE')
_m = ob_m42_angry.modifiers.new('Armature', 'ARMATURE')
_m.object = ob_priconne_leader

# ---- collection membership
col_collection.objects.link(ob_body1)
col_collection.objects.link(ob_priconne_leader)
col_collection.objects.link(ob_e00_normal)
col_collection.objects.link(ob_e01_normal)
col_collection.objects.link(ob_e02_joy)
col_collection.objects.link(ob_e10_shy)
col_collection.objects.link(ob_e11_shy)
col_collection.objects.link(ob_e20_scared)
col_collection.objects.link(ob_e21_scared)
col_collection.objects.link(ob_e30_sad)
col_collection.objects.link(ob_e31_sad)
col_collection.objects.link(ob_e40_angry)
col_collection.objects.link(ob_e41_angry)
col_collection.objects.link(ob_e_12_reserved)
col_collection.objects.link(ob_e_22_reserved)
col_collection.objects.link(ob_e_32_reserved)
col_collection.objects.link(ob_e_42_reserved)
col_collection.objects.link(ob_m00_normal)
col_collection.objects.link(ob_m01_normal)
col_collection.objects.link(ob_m02_normal)
col_collection.objects.link(ob_m10_shy)
col_collection.objects.link(ob_m11_shy)
col_collection.objects.link(ob_m12_shy)
col_collection.objects.link(ob_m20_scared)
col_collection.objects.link(ob_m21_scared)
col_collection.objects.link(ob_m22_scared)
col_collection.objects.link(ob_m30_sad)
col_collection.objects.link(ob_m31_sad)
col_collection.objects.link(ob_m32_sad)
col_collection.objects.link(ob_m40_angry)
col_collection.objects.link(ob_m41_angry)
col_collection.objects.link(ob_m42_angry)

# ---- scene / render settings (as saved in the file)
scene.frame_start = 1; scene.frame_end = 80; scene.frame_set(80)
scene.render.engine = 'BLENDER_EEVEE_NEXT'
scene.cycles.use_denoising = False
scene.cycles.samples = 128
scene.cycles.sampling_pattern = 'TABULATED_SOBOL'
scene.cycles.use_adaptive_sampling = False
scene.cycles.use_light_tree = False
scene.view_settings.view_transform = 'Filmic'
scene.unit_settings.scale_length = 0.01
bpy.context.view_layer.update()

# ---- added for rendering (the .blend has no active camera and no usable light): camera, sun
cam_auto = bpy.data.cameras.new('AutoCamera')
cam_auto.lens = 50.0
cam_auto.sensor_width = 36.0
cam_auto.clip_end = 2142.69
ob_auto_camera = bpy.data.objects.new('AutoCamera', cam_auto)
scene.collection.objects.link(ob_auto_camera)
ob_auto_camera.location = (122.632, -146.509, 187.419)
ob_auto_camera.rotation_euler = (1.09748, -7.21219e-08, 0.694738)
scene.camera = ob_auto_camera
light_auto_sun = bpy.data.lights.new('AutoSun', 'SUN')
light_auto_sun.energy = 3.0
light_auto_sun.angle = 0.0523599
ob_auto_sun = bpy.data.objects.new('AutoSun', light_auto_sun)
scene.collection.objects.link(ob_auto_sun)
ob_auto_sun.rotation_euler = (0.872665, 0.174533, 0.523599)
bpy.context.view_layer.update()
